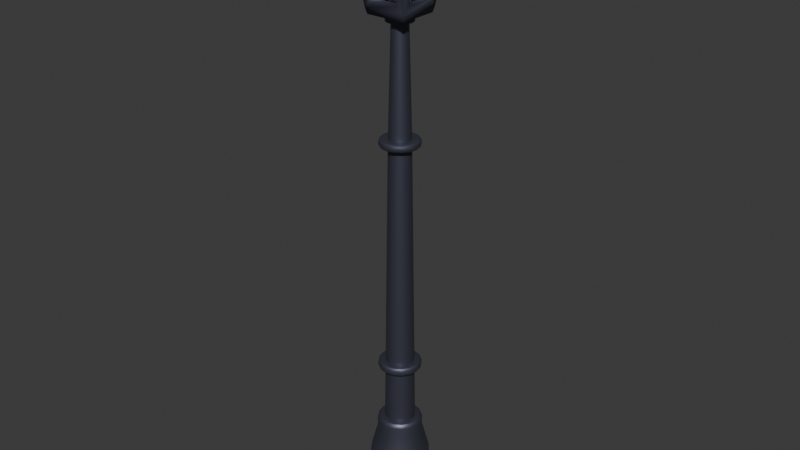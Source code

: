 # Source: StreetLampLowPolyBackup.blend  (saved by Blender 4.0.36; exported with 4.5.12 LTS)
import bpy
from mathutils import Matrix  # noqa: F401  (used for matrix-valued properties, if any)

bpy.ops.wm.read_factory_settings(use_empty=True)
scene = bpy.context.scene
scene.name = 'Scene'

# ---- collections
col_collection = bpy.data.collections.new('Collection'); scene.collection.children.link(col_collection)

# ---- materials (node trees are filled in below, after node groups)
mat_metal = bpy.data.materials.new('Metal')
mat_glass = bpy.data.materials.new('Glass')

# ---- node groups
ng_auto_smooth = bpy.data.node_groups.new('Auto Smooth', 'GeometryNodeTree')
_s = ng_auto_smooth.interface.new_socket(name='Geometry', in_out='OUTPUT', socket_type='NodeSocketGeometry')
_s = ng_auto_smooth.interface.new_socket(name='Geometry', in_out='INPUT', socket_type='NodeSocketGeometry')
_s = ng_auto_smooth.interface.new_socket(name='Angle', in_out='INPUT', socket_type='NodeSocketFloat')
_s.subtype = 'ANGLE'
_s.min_value = 0.0
_s.max_value = 3.142
ng_auto_smooth.is_modifier = True
_N = ng_auto_smooth.nodes; _L = ng_auto_smooth.links
n0 = _N.new('NodeGroupOutput'); n0.name = 'Group Output'; n0.location = (480, -100)
n1 = _N.new('NodeGroupInput'); n1.name = 'Group Input'; n1.location = (-420, -300)
n2 = _N.new('NodeGroupInput'); n2.name = 'Group Input.001'; n2.location = (-60, -100)
n3 = _N.new('GeometryNodeSetShadeSmooth'); n3.name = 'Set Shade Smooth'; n3.location = (120, -100)
n3.domain = 'EDGE'
n4 = _N.new('GeometryNodeSetShadeSmooth'); n4.name = 'Set Shade Smooth.001'; n4.location = (300, -100)
n5 = _N.new('GeometryNodeInputMeshEdgeAngle'); n5.name = 'Edge Angle'; n5.location = (-420, -220)
n6 = _N.new('GeometryNodeInputEdgeSmooth'); n6.name = 'Is Edge Smooth'; n6.location = (-60, -160)
n7 = _N.new('GeometryNodeInputShadeSmooth'); n7.name = 'Is Face Smooth'; n7.location = (-240, -340)
n8 = _N.new('FunctionNodeBooleanMath'); n8.name = 'Boolean Math'; n8.location = (-60, -220)
n9 = _N.new('FunctionNodeCompare'); n9.name = 'Compare'; n9.location = (-240, -180)
n9.operation = 'LESS_EQUAL'
_L.new(n5.outputs[0], n9.inputs[0])
_L.new(n4.outputs[0], n0.inputs[0])
_L.new(n1.outputs[1], n9.inputs[1])
_L.new(n9.outputs[0], n8.inputs[0])
_L.new(n7.outputs[0], n8.inputs[1])
_L.new(n2.outputs[0], n3.inputs[0])
_L.new(n6.outputs[0], n3.inputs[1])
_L.new(n3.outputs[0], n4.inputs[0])
_L.new(n8.outputs[0], n3.inputs[2])
n0.is_active_output = True

# ---- material node trees
mat_metal.use_nodes = True; mat_metal.node_tree.nodes.clear()
_N = mat_metal.node_tree.nodes; _L = mat_metal.node_tree.links
n0 = _N.new('ShaderNodeBsdfPrincipled'); n0.name = 'Principled BSDF'; n0.location = (10, 300)
n0.inputs[0].default_value = (0.1181, 0.1244, 0.1732, 0.0)
n0.inputs[1].default_value = 0.8
n0.inputs[3].default_value = 1.45
n1 = _N.new('ShaderNodeOutputMaterial'); n1.name = 'Material Output'; n1.location = (300, 300)
_L.new(n0.outputs[0], n1.inputs[0])
n1.is_active_output = True
mat_glass.use_nodes = True; mat_glass.node_tree.nodes.clear()
_N = mat_glass.node_tree.nodes; _L = mat_glass.node_tree.links
n0 = _N.new('ShaderNodeBsdfPrincipled'); n0.name = 'Principled BSDF'; n0.location = (10, 300)
n0.inputs[0].default_value = (1.0, 1.0, 1.0, 1.0)
n0.inputs[2].default_value = 0.0
n0.inputs[3].default_value = 1.49
n0.inputs[18].default_value = 1.0
n1 = _N.new('ShaderNodeOutputMaterial'); n1.name = 'Material Output'; n1.location = (300, 300)
_L.new(n0.outputs[0], n1.inputs[0])
n1.is_active_output = True

# ---- world
world_world = bpy.data.worlds.new('World'); scene.world = world_world
world_world.use_nodes = True; world_world.node_tree.nodes.clear()
_N = world_world.node_tree.nodes; _L = world_world.node_tree.links
n0 = _N.new('ShaderNodeOutputWorld'); n0.name = 'World Output'; n0.location = (300, 300)
n1 = _N.new('ShaderNodeBackground'); n1.name = 'Background'; n1.location = (10, 300)
n1.inputs[0].default_value = (0.05088, 0.05088, 0.05088, 1.0)
_L.new(n1.outputs[0], n0.inputs[0])
n0.is_active_output = True
world_world.color = (0.05088, 0.05088, 0.05088)
world_world.use_sun_shadow = False
world_world.sun_shadow_jitter_overblur = 0.0

# ---- meshes
me_cylinder = bpy.data.meshes.new('Cylinder')
me_cylinder.from_pydata([(1.103e-09, 1.074, -1.0), (0.0, 1.0, 1.0), (0.411, 0.9922, -1.0), (0.3827, 0.9239, 1.0), (0.7594, 0.7594, -1.0), (0.7071, 0.7071, 1.0), (0.9922, 0.411, -1.0), (0.9239, 0.3827, 1.0), (1.074, 8.27e-10, -1.0), (1.0, 0.0, 1.0), (0.9922, -0.411, -1.0), (0.9239, -0.3827, 1.0), (0.7594, -0.7594, -1.0), (0.7071, -0.7071, 1.0), (0.411, -0.9922, -1.0), (0.3827, -0.9239, 1.0), (1.103e-09, -1.074, -1.0), (0.0, -1.0, 1.0), (-0.411, -0.9922, -1.0), (-0.3827, -0.9239, 1.0), (-0.7594, -0.7594, -1.0), (-0.7071, -0.7071, 1.0), (-0.9922, -0.411, -1.0), (-0.9239, -0.3827, 1.0), (-1.074, 8.27e-10, -1.0), (-1.0, 0.0, 1.0), (-0.9922, 0.411, -1.0), (-0.9239, 0.3827, 1.0), (-0.7594, 0.7594, -1.0), (-0.7071, 0.7071, 1.0), (-0.411, 0.9922, -1.0), (-0.3827, 0.9239, 1.0), (0.3827, 0.9239, 1.0), (0.0, 1.0, 1.0), (0.7071, 0.7071, 1.0), (0.9239, 0.3827, 1.0), (1.0, 0.0, 1.0), (0.9239, -0.3827, 1.0), (0.7071, -0.7071, 1.0), (0.3827, -0.9239, 1.0), (0.0, -1.0, 1.0), (-0.3827, -0.9239, 1.0), (-0.7071, -0.7071, 1.0), (-0.9239, -0.3827, 1.0), (-1.0, 0.0, 1.0), (-0.9239, 0.3827, 1.0), (-0.7071, 0.7071, 1.0), (-0.3827, 0.9239, 1.0), (0.3827, 0.9239, 1.0), (0.0, 1.0, 1.0), (0.7071, 0.7071, 1.0), (0.9239, 0.3827, 1.0), (1.0, 0.0, 1.0), (0.9239, -0.3827, 1.0), (0.7071, -0.7071, 1.0), (0.3827, -0.9239, 1.0), (0.0, -1.0, 1.0), (-0.3827, -0.9239, 1.0), (-0.7071, -0.7071, 1.0), (-0.9239, -0.3827, 1.0), (-1.0, 0.0, 1.0), (-0.9239, 0.3827, 1.0), (-0.7071, 0.7071, 1.0), (-0.3827, 0.9239, 1.0), (0.3827, 0.9239, 1.0), (0.0, 1.0, 1.0), (0.7071, 0.7071, 1.0), (0.9239, 0.3827, 1.0), (1.0, 0.0, 1.0), (0.9239, -0.3827, 1.0), (0.7071, -0.7071, 1.0), (0.3827, -0.9239, 1.0), (0.0, -1.0, 1.0), (-0.3827, -0.9239, 1.0), (-0.7071, -0.7071, 1.0), (-0.9239, -0.3827, 1.0), (-1.0, 0.0, 1.0), (-0.9239, 0.3827, 1.0), (-0.7071, 0.7071, 1.0), (-0.3827, 0.9239, 1.0), (0.2901, 0.7003, 1.899), (-3.691e-08, 0.758, 1.899), (0.536, 0.536, 1.899), (0.7003, 0.2901, 1.899), (0.758, -2.705e-09, 1.899), (0.7003, -0.2901, 1.899), (0.536, -0.536, 1.899), (0.2901, -0.7003, 1.899), (-3.691e-08, -0.758, 1.899), (-0.2901, -0.7003, 1.899), (-0.536, -0.536, 1.899), (-0.7003, -0.2901, 1.899), (-0.758, -2.705e-09, 1.899), (-0.7003, 0.2901, 1.899), (-0.536, 0.536, 1.899), (-0.2901, 0.7003, 1.899), (0.1959, 0.473, 2.383), (-2.871e-08, 0.5119, 2.383), (0.362, 0.362, 2.383), (0.473, 0.1959, 2.383), (0.5119, -2.705e-09, 2.383), (0.473, -0.1959, 2.383), (0.362, -0.362, 2.383), (0.1959, -0.473, 2.383), (-2.871e-08, -0.5119, 2.383), (-0.1959, -0.473, 2.383), (-0.362, -0.362, 2.383), (-0.473, -0.1959, 2.383), (-0.5119, -2.705e-09, 2.383), (-0.473, 0.1959, 2.383), (-0.362, 0.362, 2.383), (-0.1959, 0.473, 2.383), (0.1035, 0.2498, 16.14), (1.854e-06, 0.2703, 16.14), (0.1912, 0.1912, 16.14), (0.2498, 0.1035, 16.14), (0.2703, -1.428e-09, 16.14), (0.2498, -0.1035, 16.14), (0.1912, -0.1912, 16.14), (0.1035, -0.2498, 16.14), (1.854e-06, -0.2703, 16.14), (-0.1035, -0.2498, 16.14), (-0.1912, -0.1912, 16.14), (-0.2498, -0.1035, 16.14), (-0.2703, -1.428e-09, 16.14), (-0.2498, 0.1035, 16.14), (-0.1912, 0.1912, 16.14), (-0.1035, 0.2498, 16.14), (0.1854, 0.4476, 4.312), (0.3426, 0.3426, 4.312), (-0.1854, -0.4476, 4.312), (-0.3426, -0.3426, 4.312), (0.4476, 0.1854, 4.312), (-0.4476, -0.1854, 4.312), (0.4844, -2.559e-09, 4.312), (-0.4844, -2.559e-09, 4.312), (0.4476, -0.1854, 4.312), (-0.4476, 0.1854, 4.312), (0.3426, -0.3426, 4.312), (-0.3426, 0.3426, 4.312), (0.1854, -0.4476, 4.312), (-0.1854, 0.4476, 4.312), (1.854e-07, -0.4844, 4.312), (1.854e-07, 0.4844, 4.312), (0.1837, 0.4435, 4.619), (-0.1837, -0.4435, 4.619), (2.194e-07, 0.4801, 4.619), (0.3395, 0.3395, 4.619), (-0.3395, -0.3395, 4.619), (0.4435, 0.1837, 4.619), (-0.4435, -0.1837, 4.619), (0.4801, -2.536e-09, 4.619), (-0.4801, -2.536e-09, 4.619), (0.4435, -0.1837, 4.619), (-0.4435, 0.1837, 4.619), (0.3395, -0.3395, 4.619), (-0.3395, 0.3395, 4.619), (0.1837, -0.4435, 4.619), (-0.1837, 0.4435, 4.619), (2.194e-07, -0.4801, 4.619), (0.3395, 0.3395, 4.619), (0.3426, 0.3426, 4.312), (-0.3395, -0.3395, 4.619), (-0.3426, -0.3426, 4.312), (0.4435, 0.1837, 4.619), (0.4476, 0.1854, 4.312), (-0.4435, -0.1837, 4.619), (-0.4476, -0.1854, 4.312), (0.4801, -2.536e-09, 4.619), (0.4844, -2.559e-09, 4.312), (-0.4801, -2.536e-09, 4.619), (-0.4844, -2.559e-09, 4.312), (0.4435, -0.1837, 4.619), (0.4476, -0.1854, 4.312), (-0.4435, 0.1837, 4.619), (-0.4476, 0.1854, 4.312), (0.3395, -0.3395, 4.619), (0.3426, -0.3426, 4.312), (-0.3395, 0.3395, 4.619), (-0.3426, 0.3426, 4.312), (0.1837, -0.4435, 4.619), (0.1854, -0.4476, 4.312), (-0.1837, 0.4435, 4.619), (-0.1854, 0.4476, 4.312), (2.194e-07, -0.4801, 4.619), (1.854e-07, -0.4844, 4.312), (-0.1854, -0.4476, 4.312), (1.854e-07, 0.4844, 4.312), (0.1854, 0.4476, 4.312), (0.1837, 0.4435, 4.619), (-0.1837, -0.4435, 4.619), (2.194e-07, 0.4801, 4.619), (0.3395, 0.3395, 4.619), (0.3426, 0.3426, 4.312), (-0.3395, -0.3395, 4.619), (-0.3426, -0.3426, 4.312), (0.4435, 0.1837, 4.619), (0.4476, 0.1854, 4.312), (-0.4435, -0.1837, 4.619), (-0.4476, -0.1854, 4.312), (0.4801, -2.536e-09, 4.619), (0.4844, -2.559e-09, 4.312), (-0.4801, -2.536e-09, 4.619), (-0.4844, -2.559e-09, 4.312), (0.4435, -0.1837, 4.619), (0.4476, -0.1854, 4.312), (-0.4435, 0.1837, 4.619), (-0.4476, 0.1854, 4.312), (0.3395, -0.3395, 4.619), (0.3426, -0.3426, 4.312), (-0.3395, 0.3395, 4.619), (-0.3426, 0.3426, 4.312), (0.1837, -0.4435, 4.619), (0.1854, -0.4476, 4.312), (-0.1837, 0.4435, 4.619), (-0.1854, 0.4476, 4.312), (2.194e-07, -0.4801, 4.619), (1.854e-07, -0.4844, 4.312), (-0.1854, -0.4476, 4.312), (1.854e-07, 0.4844, 4.312), (0.1854, 0.4476, 4.312), (0.1837, 0.4435, 4.619), (-0.1837, -0.4435, 4.619), (2.194e-07, 0.4801, 4.619), (0.3395, 0.3395, 4.619), (0.3426, 0.3426, 4.312), (-0.3395, -0.3395, 4.619), (-0.3426, -0.3426, 4.312), (0.4435, 0.1837, 4.619), (0.4476, 0.1854, 4.312), (-0.4435, -0.1837, 4.619), (-0.4476, -0.1854, 4.312), (0.4801, -2.536e-09, 4.619), (0.4844, -2.559e-09, 4.312), (-0.4801, -2.536e-09, 4.619), (-0.4844, -2.559e-09, 4.312), (0.4435, -0.1837, 4.619), (0.4476, -0.1854, 4.312), (-0.4435, 0.1837, 4.619), (-0.4476, 0.1854, 4.312), (0.3395, -0.3395, 4.619), (0.3426, -0.3426, 4.312), (-0.3395, 0.3395, 4.619), (-0.3426, 0.3426, 4.312), (0.1837, -0.4435, 4.619), (0.1854, -0.4476, 4.312), (-0.1837, 0.4435, 4.619), (-0.1854, 0.4476, 4.312), (2.194e-07, -0.4801, 4.619), (1.854e-07, -0.4844, 4.312), (-0.1854, -0.4476, 4.312), (1.854e-07, 0.4844, 4.312), (0.1854, 0.4476, 4.312), (0.1837, 0.4435, 4.619), (-0.1837, -0.4435, 4.619), (2.194e-07, 0.4801, 4.619), (0.5119, 0.5119, 4.5), (0.4227, 0.4227, 4.62), (0.4995, 0.4995, 4.561), (0.4668, 0.4668, 4.605), (0.4258, 0.4258, 4.314), (0.5125, 0.5125, 4.438), (0.4696, 0.4696, 4.331), (0.5013, 0.5013, 4.376), (-0.5119, -0.5119, 4.5), (-0.4227, -0.4227, 4.62), (-0.4995, -0.4995, 4.561), (-0.4668, -0.4668, 4.605), (-0.4258, -0.4258, 4.314), (-0.5125, -0.5125, 4.438), (-0.4696, -0.4696, 4.331), (-0.5013, -0.5013, 4.376), (0.6688, 0.277, 4.5), (0.5523, 0.2288, 4.62), (0.6526, 0.2703, 4.561), (0.6099, 0.2526, 4.605), (0.5563, 0.2304, 4.314), (0.6696, 0.2774, 4.438), (0.6135, 0.2541, 4.331), (0.655, 0.2713, 4.376), (-0.6688, -0.277, 4.5), (-0.5523, -0.2288, 4.62), (-0.6526, -0.2703, 4.561), (-0.6099, -0.2526, 4.605), (-0.5563, -0.2304, 4.314), (-0.6696, -0.2774, 4.438), (-0.6135, -0.2541, 4.331), (-0.655, -0.2713, 4.376), (0.7239, -4.234e-08, 4.5), (0.5978, -2.185e-08, 4.62), (0.7063, -4.005e-08, 4.561), (0.6602, -3.236e-08, 4.605), (0.6021, -2.195e-08, 4.314), (0.7248, -4.237e-08, 4.438), (0.6641, -3.26e-08, 4.331), (0.709, -3.981e-08, 4.376), (-0.7239, 2.134e-08, 4.5), (-0.5978, 9.964e-09, 4.62), (-0.7063, 2.049e-08, 4.561), (-0.6602, 1.607e-08, 4.605), (-0.6021, 7.704e-09, 4.314), (-0.7248, 2.039e-08, 4.438), (-0.6641, 1.35e-08, 4.331), (-0.709, 1.816e-08, 4.376), (0.6688, -0.277, 4.5), (0.5523, -0.2288, 4.62), (0.6526, -0.2703, 4.561), (0.6099, -0.2526, 4.605), (0.5563, -0.2304, 4.314), (0.6696, -0.2774, 4.438), (0.6135, -0.2541, 4.331), (0.655, -0.2713, 4.376), (-0.6688, 0.277, 4.5), (-0.5523, 0.2288, 4.62), (-0.6526, 0.2703, 4.561), (-0.6099, 0.2526, 4.605), (-0.5563, 0.2304, 4.314), (-0.6696, 0.2774, 4.438), (-0.6135, 0.2541, 4.331), (-0.655, 0.2713, 4.376), (0.5119, -0.5119, 4.5), (0.4227, -0.4227, 4.62), (0.4995, -0.4995, 4.561), (0.4668, -0.4668, 4.605), (0.4258, -0.4258, 4.314), (0.5125, -0.5125, 4.438), (0.4696, -0.4696, 4.331), (0.5013, -0.5013, 4.376), (-0.5119, 0.5119, 4.5), (-0.4227, 0.4227, 4.62), (-0.4995, 0.4995, 4.561), (-0.4668, 0.4668, 4.605), (-0.4258, 0.4258, 4.314), (-0.5125, 0.5125, 4.438), (-0.4696, 0.4696, 4.331), (-0.5013, 0.5013, 4.376), (0.277, -0.6688, 4.5), (0.2288, -0.5523, 4.62), (0.2703, -0.6526, 4.561), (0.2526, -0.6099, 4.605), (0.2304, -0.5563, 4.314), (0.2774, -0.6696, 4.438), (0.2541, -0.6135, 4.331), (0.2713, -0.655, 4.376), (-0.277, 0.6688, 4.5), (-0.2288, 0.5523, 4.62), (-0.2703, 0.6526, 4.561), (-0.2526, 0.6099, 4.605), (-0.2304, 0.5563, 4.314), (-0.2774, 0.6696, 4.438), (-0.2541, 0.6135, 4.331), (-0.2713, 0.655, 4.376), (2.054e-07, -0.7239, 4.5), (2.206e-07, -0.5978, 4.62), (2.135e-07, -0.7063, 4.561), (2.191e-07, -0.6602, 4.605), (1.831e-07, -0.6021, 4.314), (1.97e-07, -0.7248, 4.438), (1.839e-07, -0.6641, 4.331), (1.891e-07, -0.709, 4.376), (-0.2774, -0.6696, 4.438), (-0.2304, -0.5563, 4.314), (-0.2713, -0.655, 4.376), (-0.2541, -0.6135, 4.331), (1.97e-07, 0.7248, 4.438), (1.831e-07, 0.6021, 4.314), (1.891e-07, 0.709, 4.376), (1.839e-07, 0.6641, 4.331), (0.2774, 0.6696, 4.438), (0.2304, 0.5563, 4.314), (0.2713, 0.655, 4.376), (0.2541, 0.6135, 4.331), (0.2288, 0.5523, 4.62), (0.277, 0.6688, 4.5), (0.2526, 0.6099, 4.605), (0.2703, 0.6526, 4.561), (-0.2288, -0.5523, 4.62), (-0.277, -0.6688, 4.5), (-0.2526, -0.6099, 4.605), (-0.2703, -0.6526, 4.561), (2.206e-07, 0.5978, 4.62), (2.054e-07, 0.7239, 4.5), (2.191e-07, 0.6602, 4.605), (2.135e-07, 0.7063, 4.561), (0.142, 0.3429, 12.27), (-0.142, -0.3429, 12.27), (1.068e-06, 0.3711, 12.27), (0.2624, 0.2624, 12.27), (-0.2624, -0.2624, 12.27), (0.3429, 0.142, 12.27), (-0.3429, -0.142, 12.27), (0.3711, -1.961e-09, 12.27), (-0.3711, -1.961e-09, 12.27), (0.3429, -0.142, 12.27), (-0.3429, 0.142, 12.27), (0.2624, -0.2624, 12.27), (-0.2624, 0.2624, 12.27), (0.142, -0.3429, 12.27), (-0.142, 0.3429, 12.27), (1.068e-06, -0.3711, 12.27), (0.1407, 0.3397, 12.51), (-0.1407, -0.3397, 12.51), (1.096e-06, 0.3676, 12.51), (0.26, 0.26, 12.51), (-0.26, -0.26, 12.51), (0.3397, 0.1407, 12.51), (-0.3397, -0.1407, 12.51), (0.3676, -1.942e-09, 12.51), (-0.3676, -1.942e-09, 12.51), (0.3397, -0.1407, 12.51), (-0.3397, 0.1407, 12.51), (0.26, -0.26, 12.51), (-0.26, 0.26, 12.51), (0.1407, -0.3397, 12.51), (-0.1407, 0.3397, 12.51), (1.096e-06, -0.3676, 12.51), (0.26, 0.26, 12.51), (0.2624, 0.2624, 12.27), (-0.26, -0.26, 12.51), (-0.2624, -0.2624, 12.27), (0.3397, 0.1407, 12.51), (0.3429, 0.142, 12.27), (-0.3397, -0.1407, 12.51), (-0.3429, -0.142, 12.27), (0.3676, -1.942e-09, 12.51), (0.3711, -1.961e-09, 12.27), (-0.3676, -1.942e-09, 12.51), (-0.3711, -1.961e-09, 12.27), (0.3397, -0.1407, 12.51), (0.3429, -0.142, 12.27), (-0.3397, 0.1407, 12.51), (-0.3429, 0.142, 12.27), (0.26, -0.26, 12.51), (0.2624, -0.2624, 12.27), (-0.26, 0.26, 12.51), (-0.2624, 0.2624, 12.27), (0.1407, -0.3397, 12.51), (0.142, -0.3429, 12.27), (-0.1407, 0.3397, 12.51), (-0.142, 0.3429, 12.27), (1.096e-06, -0.3676, 12.51), (1.068e-06, -0.3711, 12.27), (-0.142, -0.3429, 12.27), (1.068e-06, 0.3711, 12.27), (0.142, 0.3429, 12.27), (0.1407, 0.3397, 12.51), (-0.1407, -0.3397, 12.51), (1.096e-06, 0.3676, 12.51), (0.4683, 0.4683, 12.43), (0.4031, 0.4031, 12.52), (0.4592, 0.4592, 12.47), (0.4354, 0.4354, 12.5), (0.4056, 0.4056, 12.27), (0.469, 0.469, 12.36), (0.4376, 0.4376, 12.28), (0.4608, 0.4608, 12.32), (-0.4683, -0.4683, 12.43), (-0.4031, -0.4031, 12.52), (-0.4592, -0.4592, 12.47), (-0.4354, -0.4354, 12.5), (-0.4056, -0.4056, 12.27), (-0.469, -0.469, 12.36), (-0.4376, -0.4376, 12.28), (-0.4608, -0.4608, 12.32), (0.6118, 0.2534, 12.43), (0.5267, 0.2181, 12.52), (0.6, 0.2485, 12.47), (0.5688, 0.2356, 12.5), (0.5299, 0.2195, 12.27), (0.6127, 0.2538, 12.36), (0.5717, 0.2368, 12.28), (0.6021, 0.2494, 12.32), (-0.6118, -0.2534, 12.43), (-0.5267, -0.2181, 12.52), (-0.6, -0.2485, 12.47), (-0.5688, -0.2356, 12.5), (-0.5299, -0.2195, 12.27), (-0.6127, -0.2538, 12.36), (-0.5717, -0.2368, 12.28), (-0.6021, -0.2494, 12.32), (0.6623, -1.51e-08, 12.43), (0.57, -1.171e-08, 12.52), (0.6494, -1.49e-08, 12.47), (0.6157, -1.362e-08, 12.5), (0.5735, -9.806e-09, 12.27), (0.6632, -1.434e-08, 12.36), (0.6188, -1.176e-08, 12.28), (0.6517, -1.339e-08, 12.32), (-0.6623, 3.209e-08, 12.43), (-0.57, 2.151e-08, 12.52), (-0.6494, 3.05e-08, 12.47), (-0.6157, 2.666e-08, 12.5), (-0.5735, 2.158e-08, 12.27), (-0.6632, 3.211e-08, 12.36), (-0.6188, 2.689e-08, 12.28), (-0.6517, 3.073e-08, 12.32), (0.6118, -0.2534, 12.43), (0.5267, -0.2181, 12.52), (0.6, -0.2485, 12.47), (0.5688, -0.2356, 12.5), (0.5299, -0.2195, 12.27), (0.6127, -0.2538, 12.36), (0.5717, -0.2368, 12.28), (0.6021, -0.2494, 12.32), (-0.6118, 0.2534, 12.43), (-0.5267, 0.2181, 12.52), (-0.6, 0.2485, 12.47), (-0.5688, 0.2356, 12.5), (-0.5299, 0.2195, 12.27), (-0.6127, 0.2538, 12.36), (-0.5717, 0.2368, 12.28), (-0.6021, 0.2494, 12.32), (0.4683, -0.4683, 12.43), (0.4031, -0.4031, 12.52), (0.4592, -0.4592, 12.47), (0.4354, -0.4354, 12.5), (0.4056, -0.4056, 12.27), (0.469, -0.469, 12.36), (0.4376, -0.4376, 12.28), (0.4608, -0.4608, 12.32), (-0.4683, 0.4683, 12.43), (-0.4031, 0.4031, 12.52), (-0.4592, 0.4592, 12.47), (-0.4354, 0.4354, 12.5), (-0.4056, 0.4056, 12.27), (-0.469, 0.469, 12.36), (-0.4376, 0.4376, 12.28), (-0.4608, 0.4608, 12.32), (0.2534, -0.6118, 12.43), (0.2181, -0.5267, 12.52), (0.2485, -0.6, 12.47), (0.2356, -0.5688, 12.5), (0.2195, -0.5299, 12.27), (0.2538, -0.6127, 12.36), (0.2368, -0.5717, 12.28), (0.2494, -0.6021, 12.32), (-0.2534, 0.6118, 12.43), (-0.2181, 0.5267, 12.52), (-0.2485, 0.6, 12.47), (-0.2356, 0.5688, 12.5), (-0.2195, 0.5299, 12.27), (-0.2538, 0.6127, 12.36), (-0.2368, 0.5717, 12.28), (-0.2494, 0.6021, 12.32), (1.087e-06, -0.6623, 12.43), (1.099e-06, -0.57, 12.52), (1.094e-06, -0.6494, 12.47), (1.098e-06, -0.6157, 12.5), (1.064e-06, -0.5735, 12.27), (1.077e-06, -0.6632, 12.36), (1.065e-06, -0.6188, 12.28), (1.07e-06, -0.6517, 12.32), (-0.2538, -0.6127, 12.36), (-0.2195, -0.5299, 12.27), (-0.2494, -0.6021, 12.32), (-0.2368, -0.5717, 12.28), (1.077e-06, 0.6632, 12.36), (1.064e-06, 0.5735, 12.27), (1.07e-06, 0.6517, 12.32), (1.065e-06, 0.6188, 12.28), (0.2538, 0.6127, 12.36), (0.2195, 0.5299, 12.27), (0.2494, 0.6021, 12.32), (0.2368, 0.5717, 12.28), (0.2181, 0.5267, 12.52), (0.2534, 0.6118, 12.43), (0.2356, 0.5688, 12.5), (0.2485, 0.6, 12.47), (-0.2181, -0.5267, 12.52), (-0.2534, -0.6118, 12.43), (-0.2356, -0.5688, 12.5), (-0.2485, -0.6, 12.47), (1.099e-06, 0.57, 12.52), (1.087e-06, 0.6623, 12.43), (1.098e-06, 0.6157, 12.5), (1.094e-06, 0.6494, 12.47), (0.1685, 0.4067, 16.14), (1.856e-06, 0.4402, 16.14), (0.3113, 0.3113, 16.14), (0.4067, 0.1685, 16.14), (0.4402, -2.911e-09, 16.14), (0.4067, -0.1685, 16.14), (0.3113, -0.3113, 16.14), (0.1685, -0.4067, 16.14), (1.856e-06, -0.4402, 16.14), (-0.1685, -0.4067, 16.14), (-0.3113, -0.3113, 16.14), (-0.4067, -0.1685, 16.14), (-0.4402, -2.911e-09, 16.14), (-0.4067, 0.1685, 16.14), (-0.3113, 0.3113, 16.14), (-0.1685, 0.4067, 16.14), (0.1685, 0.4067, 16.35), (1.94e-06, 0.4402, 16.35), (0.3113, 0.3113, 16.35), (0.4067, 0.1685, 16.35), (0.4402, -2.911e-09, 16.35), (0.4067, -0.1685, 16.35), (0.3113, -0.3113, 16.35), (0.1685, -0.4067, 16.35), (1.94e-06, -0.4402, 16.35), (-0.1685, -0.4067, 16.35), (-0.3113, -0.3113, 16.35), (-0.4067, -0.1685, 16.35), (-0.4402, -2.911e-09, 16.35), (-0.4067, 0.1685, 16.35), (-0.3113, 0.3113, 16.35), (-0.1685, 0.4067, 16.35), (0.2276, 0.5494, 2.383), (0.2901, 0.7003, 2.223), (0.2588, 0.6249, 2.362), (0.2817, 0.6801, 2.303), (-3.142e-08, 0.758, 2.223), (-2.871e-08, 0.5947, 2.383), (-3.004e-08, 0.7361, 2.303), (-2.91e-08, 0.6763, 2.362), (0.4205, 0.4205, 2.383), (0.536, 0.536, 2.223), (0.4782, 0.4782, 2.362), (0.5205, 0.5205, 2.303), (0.5494, 0.2276, 2.383), (0.7003, 0.2901, 2.223), (0.6249, 0.2588, 2.362), (0.6801, 0.2817, 2.303), (0.5947, -2.705e-09, 2.383), (0.758, -2.705e-09, 2.223), (0.6763, -2.794e-09, 2.362), (0.7361, -2.794e-09, 2.303), (0.5494, -0.2276, 2.383), (0.7003, -0.2901, 2.223), (0.6249, -0.2588, 2.362), (0.6801, -0.2817, 2.303), (0.4205, -0.4205, 2.383), (0.536, -0.536, 2.223), (0.4782, -0.4782, 2.362), (0.5205, -0.5205, 2.303), (0.2276, -0.5494, 2.383), (0.2901, -0.7003, 2.223), (0.2588, -0.6249, 2.362), (0.2817, -0.6801, 2.303), (-2.871e-08, -0.5947, 2.383), (-3.142e-08, -0.758, 2.223), (-2.91e-08, -0.6763, 2.362), (-3.004e-08, -0.7361, 2.303), (-0.2276, -0.5494, 2.383), (-0.2901, -0.7003, 2.223), (-0.2588, -0.6249, 2.362), (-0.2817, -0.6801, 2.303), (-0.4205, -0.4205, 2.383), (-0.536, -0.536, 2.223), (-0.4782, -0.4782, 2.362), (-0.5205, -0.5205, 2.303), (-0.5494, -0.2276, 2.383), (-0.7003, -0.2901, 2.223), (-0.6249, -0.2588, 2.362), (-0.6801, -0.2817, 2.303), (-0.5947, -2.705e-09, 2.383), (-0.758, -2.705e-09, 2.223), (-0.6763, -2.794e-09, 2.362), (-0.7361, -2.794e-09, 2.303), (-0.5494, 0.2276, 2.383), (-0.7003, 0.2901, 2.223), (-0.6249, 0.2588, 2.362), (-0.6801, 0.2817, 2.303), (-0.4205, 0.4205, 2.383), (-0.536, 0.536, 2.223), (-0.4782, 0.4782, 2.362), (-0.5205, 0.5205, 2.303), (-0.2276, 0.5494, 2.383), (-0.2901, 0.7003, 2.223), (-0.2588, 0.6249, 2.362), (-0.2817, 0.6801, 2.303)], [], [(0, 1, 3, 2), (2, 3, 5, 4), (4, 5, 7, 6), (6, 7, 9, 8), (8, 9, 11, 10), (10, 11, 13, 12), (12, 13, 15, 14), (14, 15, 17, 16), (16, 17, 19, 18), (18, 19, 21, 20), (20, 21, 23, 22), (22, 23, 25, 24), (24, 25, 27, 26), (26, 27, 29, 28), (9, 7, 35, 36), (28, 29, 31, 30), (30, 31, 1, 0), (0, 2, 4, 6, 8, 10, 12, 14, 16, 18, 20, 22, 24, 26, 28, 30), (40, 39, 55, 56), (19, 17, 40, 41), (29, 27, 45, 46), (5, 3, 32, 34), (15, 13, 38, 39), (25, 23, 43, 44), (11, 9, 36, 37), (21, 19, 41, 42), (31, 29, 46, 47), (7, 5, 34, 35), (17, 15, 39, 40), (3, 1, 33, 32), (27, 25, 44, 45), (13, 11, 37, 38), (23, 21, 42, 43), (1, 31, 47, 33), (61, 60, 76, 77), (32, 33, 49, 48), (33, 47, 63, 49), (41, 40, 56, 57), (34, 32, 48, 50), (42, 41, 57, 58), (35, 34, 50, 51), (43, 42, 58, 59), (36, 35, 51, 52), (44, 43, 59, 60), (37, 36, 52, 53), (45, 44, 60, 61), (38, 37, 53, 54), (46, 45, 61, 62), (39, 38, 54, 55), (47, 46, 62, 63), (67, 66, 82, 83), (54, 53, 69, 70), (62, 61, 77, 78), (55, 54, 70, 71), (63, 62, 78, 79), (56, 55, 71, 72), (48, 49, 65, 64), (49, 63, 79, 65), (57, 56, 72, 73), (50, 48, 64, 66), (58, 57, 73, 74), (51, 50, 66, 67), (59, 58, 74, 75), (52, 51, 67, 68), (60, 59, 75, 76), (53, 52, 68, 69), (104, 105, 644, 640), (75, 74, 90, 91), (68, 67, 83, 84), (76, 75, 91, 92), (69, 68, 84, 85), (77, 76, 92, 93), (70, 69, 85, 86), (78, 77, 93, 94), (71, 70, 86, 87), (79, 78, 94, 95), (72, 71, 87, 88), (64, 65, 81, 80), (65, 79, 95, 81), (73, 72, 88, 89), (66, 64, 80, 82), (74, 73, 89, 90), (403, 400, 112, 114), (96, 98, 616, 608), (98, 99, 620, 616), (105, 106, 648, 644), (80, 81, 612, 609), (106, 107, 652, 648), (99, 100, 624, 620), (107, 108, 656, 652), (100, 101, 628, 624), (108, 109, 660, 656), (101, 102, 632, 628), (109, 110, 664, 660), (102, 103, 636, 632), (110, 111, 668, 664), (103, 104, 640, 636), (82, 80, 609, 617), (111, 97, 613, 668), (83, 82, 617, 621), (84, 83, 621, 625), (85, 84, 625, 629), (86, 85, 629, 633), (87, 86, 633, 637), (88, 87, 637, 641), (89, 88, 641, 645), (90, 89, 645, 649), (91, 90, 649, 653), (92, 91, 653, 657), (93, 92, 657, 661), (94, 93, 661, 665), (95, 94, 665, 669), (81, 95, 669, 612), (112, 113, 577, 576), (404, 401, 121, 122), (405, 403, 114, 115), (406, 404, 122, 123), (407, 405, 115, 116), (408, 406, 123, 124), (409, 407, 116, 117), (410, 408, 124, 125), (411, 409, 117, 118), (412, 410, 125, 126), (413, 411, 118, 119), (414, 412, 126, 127), (415, 413, 119, 120), (400, 402, 113, 112), (402, 414, 127, 113), (401, 415, 120, 121), (105, 104, 142, 130), (97, 111, 141, 143), (96, 97, 143, 128), (104, 103, 140, 142), (111, 110, 139, 141), (103, 102, 138, 140), (110, 109, 137, 139), (102, 101, 136, 138), (109, 108, 135, 137), (101, 100, 134, 136), (108, 107, 133, 135), (100, 99, 132, 134), (107, 106, 131, 133), (99, 98, 129, 132), (106, 105, 130, 131), (98, 96, 128, 129), (129, 128, 188, 161), (143, 141, 183, 187), (151, 153, 172, 168), (131, 130, 186, 163), (130, 142, 185, 186), (152, 154, 174, 170), (132, 129, 161, 165), (153, 155, 176, 172), (133, 131, 163, 167), (154, 156, 178, 174), (134, 132, 165, 169), (155, 157, 180, 176), (135, 133, 167, 171), (156, 158, 182, 178), (136, 134, 169, 173), (157, 159, 184, 180), (177, 173, 205, 209), (182, 191, 223, 214), (190, 162, 194, 222), (179, 175, 207, 211), (184, 190, 222, 216), (160, 164, 196, 192), (181, 177, 209, 213), (162, 166, 198, 194), (183, 179, 211, 215), (164, 168, 200, 196), (185, 181, 213, 217), (166, 170, 202, 198), (188, 187, 219, 220), (161, 188, 220, 193), (168, 172, 204, 200), (187, 183, 215, 219), (150, 152, 170, 166), (128, 143, 187, 188), (149, 151, 168, 164), (142, 140, 181, 185), (148, 150, 166, 162), (141, 139, 179, 183), (147, 149, 164, 160), (140, 138, 177, 181), (159, 145, 190, 184), (145, 148, 162, 190), (139, 137, 175, 179), (158, 146, 191, 182), (144, 147, 160, 189), (138, 136, 173, 177), (146, 144, 189, 191), (137, 135, 171, 175), (203, 199, 231, 235), (210, 214, 246, 242), (205, 201, 233, 237), (212, 216, 248, 244), (207, 203, 235, 239), (223, 221, 253, 255), (221, 192, 224, 253), (209, 205, 237, 241), (214, 223, 255, 246), (222, 194, 226, 254), (211, 207, 239, 243), (216, 222, 254, 248), (192, 196, 228, 224), (213, 209, 241, 245), (194, 198, 230, 226), (215, 211, 243, 247), (189, 160, 192, 221), (191, 189, 221, 223), (175, 171, 203, 207), (180, 184, 216, 212), (173, 169, 201, 205), (178, 182, 214, 210), (171, 167, 199, 203), (176, 180, 212, 208), (169, 165, 197, 201), (174, 178, 210, 206), (167, 163, 195, 199), (172, 176, 208, 204), (165, 161, 193, 197), (186, 185, 217, 218), (170, 174, 206, 202), (163, 186, 218, 195), (239, 235, 300, 316), (252, 251, 365, 369), (225, 252, 369, 260), (241, 237, 308, 324), (227, 250, 361, 268), (333, 317, 312, 328), (301, 285, 280, 296), (341, 325, 320, 336), (309, 293, 288, 304), (349, 333, 328, 344), (317, 301, 296, 312), (357, 341, 336, 352), (325, 309, 304, 320), (229, 225, 260, 276), (238, 242, 329, 313), (208, 212, 244, 240), (201, 197, 229, 233), (206, 210, 242, 238), (199, 195, 227, 231), (204, 208, 240, 236), (197, 193, 225, 229), (218, 217, 249, 250), (202, 206, 238, 234), (195, 218, 250, 227), (219, 215, 247, 251), (200, 204, 236, 232), (193, 220, 252, 225), (220, 219, 251, 252), (198, 202, 234, 230), (217, 213, 245, 249), (196, 200, 232, 228), (250, 249, 356, 361), (251, 247, 348, 365), (255, 253, 372, 380), (249, 245, 340, 356), (247, 243, 332, 348), (245, 241, 324, 340), (243, 239, 316, 332), (236, 240, 321, 305), (234, 238, 313, 297), (232, 236, 305, 289), (230, 234, 297, 281), (228, 232, 289, 273), (254, 226, 265, 376), (253, 224, 257, 372), (285, 269, 264, 280), (277, 261, 256, 272), (293, 277, 272, 288), (248, 254, 376, 353), (237, 233, 292, 308), (269, 360, 377, 264), (368, 364, 381, 373), (235, 231, 284, 300), (246, 255, 380, 345), (233, 229, 276, 292), (244, 248, 353, 337), (231, 227, 268, 284), (242, 246, 345, 329), (261, 368, 373, 256), (360, 357, 352, 377), (240, 244, 337, 321), (226, 230, 281, 265), (364, 349, 344, 381), (357, 360, 362, 359), (359, 362, 363, 358), (358, 363, 361, 356), (349, 364, 366, 351), (351, 366, 367, 350), (350, 367, 365, 348), (364, 368, 370, 366), (366, 370, 371, 367), (367, 371, 369, 365), (341, 357, 359, 343), (343, 359, 358, 342), (342, 358, 356, 340), (333, 349, 351, 335), (335, 351, 350, 334), (334, 350, 348, 332), (325, 341, 343, 327), (327, 343, 342, 326), (326, 342, 340, 324), (317, 333, 335, 319), (319, 335, 334, 318), (318, 334, 332, 316), (309, 325, 327, 311), (311, 327, 326, 310), (310, 326, 324, 308), (301, 317, 319, 303), (303, 319, 318, 302), (302, 318, 316, 300), (293, 309, 311, 295), (295, 311, 310, 294), (294, 310, 308, 292), (285, 301, 303, 287), (287, 303, 302, 286), (286, 302, 300, 284), (277, 293, 295, 279), (279, 295, 294, 278), (278, 294, 292, 276), (269, 285, 287, 271), (271, 287, 286, 270), (270, 286, 284, 268), (261, 277, 279, 263), (263, 279, 278, 262), (262, 278, 276, 260), (360, 269, 271, 362), (362, 271, 270, 363), (363, 270, 268, 361), (368, 261, 263, 370), (370, 263, 262, 371), (371, 262, 260, 369), (353, 376, 378, 355), (355, 378, 379, 354), (354, 379, 377, 352), (345, 380, 382, 347), (347, 382, 383, 346), (346, 383, 381, 344), (380, 372, 374, 382), (382, 374, 375, 383), (383, 375, 373, 381), (337, 353, 355, 339), (339, 355, 354, 338), (338, 354, 352, 336), (329, 345, 347, 331), (331, 347, 346, 330), (330, 346, 344, 328), (321, 337, 339, 323), (323, 339, 338, 322), (322, 338, 336, 320), (313, 329, 331, 315), (315, 331, 330, 314), (314, 330, 328, 312), (305, 321, 323, 307), (307, 323, 322, 306), (306, 322, 320, 304), (297, 313, 315, 299), (299, 315, 314, 298), (298, 314, 312, 296), (289, 305, 307, 291), (291, 307, 306, 290), (290, 306, 304, 288), (281, 297, 299, 283), (283, 299, 298, 282), (282, 298, 296, 280), (273, 289, 291, 275), (275, 291, 290, 274), (274, 290, 288, 272), (265, 281, 283, 267), (267, 283, 282, 266), (266, 282, 280, 264), (257, 273, 275, 259), (259, 275, 274, 258), (258, 274, 272, 256), (376, 265, 267, 378), (378, 267, 266, 379), (379, 266, 264, 377), (372, 257, 259, 374), (374, 259, 258, 375), (375, 258, 256, 373), (224, 228, 273, 257), (145, 159, 399, 385), (146, 158, 398, 386), (144, 146, 386, 384), (159, 157, 397, 399), (158, 156, 396, 398), (157, 155, 395, 397), (156, 154, 394, 396), (155, 153, 393, 395), (154, 152, 392, 394), (153, 151, 391, 393), (152, 150, 390, 392), (151, 149, 389, 391), (150, 148, 388, 390), (149, 147, 387, 389), (148, 145, 385, 388), (147, 144, 384, 387), (396, 394, 431, 435), (401, 404, 418, 446), (415, 401, 446, 440), (397, 395, 433, 437), (403, 405, 420, 416), (398, 396, 435, 439), (404, 406, 422, 418), (399, 397, 437, 441), (405, 407, 424, 420), (384, 386, 443, 444), (406, 408, 426, 422), (387, 384, 444, 417), (386, 398, 439, 443), (407, 409, 428, 424), (388, 385, 442, 419), (385, 399, 441, 442), (433, 429, 500, 516), (419, 442, 553, 460), (435, 431, 508, 524), (493, 477, 472, 488), (437, 433, 516, 532), (501, 485, 480, 496), (541, 525, 520, 536), (509, 493, 488, 504), (549, 533, 528, 544), (517, 501, 496, 512), (421, 417, 452, 468), (525, 509, 504, 520), (556, 541, 536, 573), (423, 419, 460, 476), (533, 517, 512, 528), (414, 402, 447, 438), (400, 403, 416, 445), (395, 393, 429, 433), (402, 400, 445, 447), (394, 392, 427, 431), (413, 415, 440, 436), (393, 391, 425, 429), (412, 414, 438, 434), (392, 390, 423, 427), (411, 413, 436, 432), (391, 389, 421, 425), (410, 412, 434, 430), (390, 388, 419, 423), (409, 411, 432, 428), (389, 387, 417, 421), (408, 410, 430, 426), (442, 441, 548, 553), (443, 439, 540, 557), (447, 445, 564, 572), (441, 437, 532, 548), (439, 435, 524, 540), (432, 436, 529, 513), (430, 434, 521, 505), (428, 432, 513, 497), (426, 430, 505, 489), (424, 428, 497, 481), (422, 426, 489, 473), (420, 424, 481, 465), (446, 418, 457, 568), (445, 416, 449, 564), (477, 461, 456, 472), (469, 453, 448, 464), (417, 444, 561, 452), (444, 443, 557, 561), (431, 427, 492, 508), (485, 469, 464, 480), (440, 446, 568, 545), (429, 425, 484, 500), (418, 422, 473, 457), (560, 556, 573, 565), (427, 423, 476, 492), (438, 447, 572, 537), (425, 421, 468, 484), (436, 440, 545, 529), (461, 552, 569, 456), (434, 438, 537, 521), (453, 560, 565, 448), (552, 549, 544, 569), (549, 552, 554, 551), (551, 554, 555, 550), (550, 555, 553, 548), (541, 556, 558, 543), (543, 558, 559, 542), (542, 559, 557, 540), (556, 560, 562, 558), (558, 562, 563, 559), (559, 563, 561, 557), (533, 549, 551, 535), (535, 551, 550, 534), (534, 550, 548, 532), (525, 541, 543, 527), (527, 543, 542, 526), (526, 542, 540, 524), (517, 533, 535, 519), (519, 535, 534, 518), (518, 534, 532, 516), (509, 525, 527, 511), (511, 527, 526, 510), (510, 526, 524, 508), (501, 517, 519, 503), (503, 519, 518, 502), (502, 518, 516, 500), (493, 509, 511, 495), (495, 511, 510, 494), (494, 510, 508, 492), (485, 501, 503, 487), (487, 503, 502, 486), (486, 502, 500, 484), (477, 493, 495, 479), (479, 495, 494, 478), (478, 494, 492, 476), (469, 485, 487, 471), (471, 487, 486, 470), (470, 486, 484, 468), (461, 477, 479, 463), (463, 479, 478, 462), (462, 478, 476, 460), (453, 469, 471, 455), (455, 471, 470, 454), (454, 470, 468, 452), (552, 461, 463, 554), (554, 463, 462, 555), (555, 462, 460, 553), (560, 453, 455, 562), (562, 455, 454, 563), (563, 454, 452, 561), (545, 568, 570, 547), (547, 570, 571, 546), (546, 571, 569, 544), (537, 572, 574, 539), (539, 574, 575, 538), (538, 575, 573, 536), (572, 564, 566, 574), (574, 566, 567, 575), (575, 567, 565, 573), (529, 545, 547, 531), (531, 547, 546, 530), (530, 546, 544, 528), (521, 537, 539, 523), (523, 539, 538, 522), (522, 538, 536, 520), (513, 529, 531, 515), (515, 531, 530, 514), (514, 530, 528, 512), (505, 521, 523, 507), (507, 523, 522, 506), (506, 522, 520, 504), (497, 513, 515, 499), (499, 515, 514, 498), (498, 514, 512, 496), (489, 505, 507, 491), (491, 507, 506, 490), (490, 506, 504, 488), (481, 497, 499, 483), (483, 499, 498, 482), (482, 498, 496, 480), (473, 489, 491, 475), (475, 491, 490, 474), (474, 490, 488, 472), (465, 481, 483, 467), (467, 483, 482, 466), (466, 482, 480, 464), (457, 473, 475, 459), (459, 475, 474, 458), (458, 474, 472, 456), (449, 465, 467, 451), (451, 467, 466, 450), (450, 466, 464, 448), (568, 457, 459, 570), (570, 459, 458, 571), (571, 458, 456, 569), (564, 449, 451, 566), (566, 451, 450, 567), (567, 450, 448, 565), (416, 420, 465, 449), (587, 586, 602, 603), (113, 127, 591, 577), (121, 120, 584, 585), (114, 112, 576, 578), (122, 121, 585, 586), (115, 114, 578, 579), (123, 122, 586, 587), (116, 115, 579, 580), (124, 123, 587, 588), (117, 116, 580, 581), (125, 124, 588, 589), (118, 117, 581, 582), (126, 125, 589, 590), (119, 118, 582, 583), (127, 126, 590, 591), (120, 119, 583, 584), (592, 593, 607, 606, 605, 604, 603, 602, 601, 600, 599, 598, 597, 596, 595, 594), (580, 579, 595, 596), (588, 587, 603, 604), (581, 580, 596, 597), (589, 588, 604, 605), (582, 581, 597, 598), (590, 589, 605, 606), (583, 582, 598, 599), (591, 590, 606, 607), (584, 583, 599, 600), (576, 577, 593, 592), (577, 591, 607, 593), (585, 584, 600, 601), (578, 576, 592, 594), (586, 585, 601, 602), (579, 578, 594, 595), (609, 612, 614, 611), (611, 614, 615, 610), (610, 615, 613, 608), (617, 609, 611, 619), (619, 611, 610, 618), (618, 610, 608, 616), (621, 617, 619, 623), (623, 619, 618, 622), (622, 618, 616, 620), (625, 621, 623, 627), (627, 623, 622, 626), (626, 622, 620, 624), (629, 625, 627, 631), (631, 627, 626, 630), (630, 626, 624, 628), (633, 629, 631, 635), (635, 631, 630, 634), (634, 630, 628, 632), (637, 633, 635, 639), (639, 635, 634, 638), (638, 634, 632, 636), (641, 637, 639, 643), (643, 639, 638, 642), (642, 638, 636, 640), (645, 641, 643, 647), (647, 643, 642, 646), (646, 642, 640, 644), (649, 645, 647, 651), (651, 647, 646, 650), (650, 646, 644, 648), (653, 649, 651, 655), (655, 651, 650, 654), (654, 650, 648, 652), (657, 653, 655, 659), (659, 655, 654, 658), (658, 654, 652, 656), (661, 657, 659, 663), (663, 659, 658, 662), (662, 658, 656, 660), (665, 661, 663, 667), (667, 663, 662, 666), (666, 662, 660, 664), (669, 665, 667, 671), (671, 667, 666, 670), (670, 666, 664, 668), (612, 669, 671, 614), (614, 671, 670, 615), (615, 670, 668, 613), (97, 96, 608, 613)])
me_cylinder.polygons.foreach_set('use_smooth', [True] * 658)
_uv = me_cylinder.uv_layers.new(name='UVMap')
_uv.uv.foreach_set('vector', [1.0, 0.5, 1.0, 1.0, 0.9375, 1.0, 0.9375, 0.5, 0.9375, 0.5, 0.9375, 1.0, 0.875, 1.0, 0.875, 0.5, 0.875, 0.5, 0.875, 1.0, 0.8125, 1.0, 0.8125, 0.5, 0.8125, 0.5, 0.8125, 1.0, 0.75, 1.0, 0.75, 0.5, 0.75, 0.5, 0.75, 1.0, 0.6875, 1.0, 0.6875, 0.5, 0.6875, 0.5, 0.6875, 1.0, 0.625, 1.0, 0.625, 0.5, 0.625, 0.5, 0.625, 1.0, 0.5625, 1.0, 0.5625, 0.5, 0.5625, 0.5, 0.5625, 1.0, 0.5, 1.0, 0.5, 0.5, 0.5, 0.5, 0.5, 1.0, 0.4375, 1.0, 0.4375, 0.5, 0.4375, 0.5, 0.4375, 1.0, 0.375, 1.0, 0.375, 0.5, 0.375, 0.5, 0.375, 1.0, 0.3125, 1.0, 0.3125, 0.5, 0.3125, 0.5, 0.3125, 1.0, 0.25, 1.0, 0.25, 0.5, 0.25, 0.5, 0.25, 1.0, 0.1875, 1.0, 0.1875, 0.5, 0.1875, 0.5, 0.1875, 1.0, 0.125, 1.0, 0.125, 0.5, 0.75, 1.0, 0.8125, 1.0, 0.8125, 1.0, 0.75, 1.0, 0.125, 0.5, 0.125, 1.0, 0.0625, 1.0, 0.0625, 0.5, 0.0625, 0.5, 0.0625, 1.0, 0.0, 1.0, 0.0, 0.5, 0.75, 0.49, 0.8418, 0.4717, 0.9197, 0.4197, 0.9717, 0.3418, 0.99, 0.25, 0.9717, 0.1582, 0.9197, 0.08029, 0.8418, 0.02827, 0.75, 0.01, 0.6582, 0.02827, 0.5803, 0.08029, 0.5283, 0.1582, 0.51, 0.25, 0.5283, 0.3418, 0.5803, 0.4197, 0.6582, 0.4717, 0.5, 1.0, 0.5625, 1.0, 0.5625, 1.0, 0.5, 1.0, 0.4375, 1.0, 0.5, 1.0, 0.5, 1.0, 0.4375, 1.0, 0.125, 1.0, 0.1875, 1.0, 0.1875, 1.0, 0.125, 1.0, 0.875, 1.0, 0.9375, 1.0, 0.9375, 1.0, 0.875, 1.0, 0.5625, 1.0, 0.625, 1.0, 0.625, 1.0, 0.5625, 1.0, 0.25, 1.0, 0.3125, 1.0, 0.3125, 1.0, 0.25, 1.0, 0.6875, 1.0, 0.75, 1.0, 0.75, 1.0, 0.6875, 1.0, 0.375, 1.0, 0.4375, 1.0, 0.4375, 1.0, 0.375, 1.0, 0.0625, 1.0, 0.125, 1.0, 0.125, 1.0, 0.0625, 1.0, 0.8125, 1.0, 0.875, 1.0, 0.875, 1.0, 0.8125, 1.0, 0.5, 1.0, 0.5625, 1.0, 0.5625, 1.0, 0.5, 1.0, 0.9375, 1.0, 1.0, 1.0, 1.0, 1.0, 0.9375, 1.0, 0.1875, 1.0, 0.25, 1.0, 0.25, 1.0, 0.1875, 1.0, 0.625, 1.0, 0.6875, 1.0, 0.6875, 1.0, 0.625, 1.0, 0.3125, 1.0, 0.375, 1.0, 0.375, 1.0, 0.3125, 1.0, 0.0, 1.0, 0.0625, 1.0, 0.0625, 1.0, 0.0, 1.0, 0.1875, 1.0, 0.25, 1.0, 0.25, 1.0, 0.1875, 1.0, 0.9375, 1.0, 1.0, 1.0, 1.0, 1.0, 0.9375, 1.0, 0.0, 1.0, 0.0625, 1.0, 0.0625, 1.0, 0.0, 1.0, 0.4375, 1.0, 0.5, 1.0, 0.5, 1.0, 0.4375, 1.0, 0.875, 1.0, 0.9375, 1.0, 0.9375, 1.0, 0.875, 1.0, 0.375, 1.0, 0.4375, 1.0, 0.4375, 1.0, 0.375, 1.0, 0.8125, 1.0, 0.875, 1.0, 0.875, 1.0, 0.8125, 1.0, 0.3125, 1.0, 0.375, 1.0, 0.375, 1.0, 0.3125, 1.0, 0.75, 1.0, 0.8125, 1.0, 0.8125, 1.0, 0.75, 1.0, 0.25, 1.0, 0.3125, 1.0, 0.3125, 1.0, 0.25, 1.0, 0.6875, 1.0, 0.75, 1.0, 0.75, 1.0, 0.6875, 1.0, 0.1875, 1.0, 0.25, 1.0, 0.25, 1.0, 0.1875, 1.0, 0.625, 1.0, 0.6875, 1.0, 0.6875, 1.0, 0.625, 1.0, 0.125, 1.0, 0.1875, 1.0, 0.1875, 1.0, 0.125, 1.0, 0.5625, 1.0, 0.625, 1.0, 0.625, 1.0, 0.5625, 1.0, 0.0625, 1.0, 0.125, 1.0, 0.125, 1.0, 0.0625, 1.0, 0.8125, 1.0, 0.875, 1.0, 0.875, 1.0, 0.8125, 1.0, 0.625, 1.0, 0.6875, 1.0, 0.6875, 1.0, 0.625, 1.0, 0.125, 1.0, 0.1875, 1.0, 0.1875, 1.0, 0.125, 1.0, 0.5625, 1.0, 0.625, 1.0, 0.625, 1.0, 0.5625, 1.0, 0.0625, 1.0, 0.125, 1.0, 0.125, 1.0, 0.0625, 1.0, 0.5, 1.0, 0.5625, 1.0, 0.5625, 1.0, 0.5, 1.0, 0.9375, 1.0, 1.0, 1.0, 1.0, 1.0, 0.9375, 1.0, 0.0, 1.0, 0.0625, 1.0, 0.0625, 1.0, 0.0, 1.0, 0.4375, 1.0, 0.5, 1.0, 0.5, 1.0, 0.4375, 1.0, 0.875, 1.0, 0.9375, 1.0, 0.9375, 1.0, 0.875, 1.0, 0.375, 1.0, 0.4375, 1.0, 0.4375, 1.0, 0.375, 1.0, 0.8125, 1.0, 0.875, 1.0, 0.875, 1.0, 0.8125, 1.0, 0.3125, 1.0, 0.375, 1.0, 0.375, 1.0, 0.3125, 1.0, 0.75, 1.0, 0.8125, 1.0, 0.8125, 1.0, 0.75, 1.0, 0.25, 1.0, 0.3125, 1.0, 0.3125, 1.0, 0.25, 1.0, 0.6875, 1.0, 0.75, 1.0, 0.75, 1.0, 0.6875, 1.0, 0.25, 0.08791, 0.188, 0.1002, 0.1779, 0.07604, 0.25, 0.06171, 0.3125, 1.0, 0.375, 1.0, 0.375, 1.0, 0.3125, 1.0, 0.75, 1.0, 0.8125, 1.0, 0.8125, 1.0, 0.75, 1.0, 0.25, 1.0, 0.3125, 1.0, 0.3125, 1.0, 0.25, 1.0, 0.6875, 1.0, 0.75, 1.0, 0.75, 1.0, 0.6875, 1.0, 0.1875, 1.0, 0.25, 1.0, 0.25, 1.0, 0.1875, 1.0, 0.625, 1.0, 0.6875, 1.0, 0.6875, 1.0, 0.625, 1.0, 0.125, 1.0, 0.1875, 1.0, 0.1875, 1.0, 0.125, 1.0, 0.5625, 1.0, 0.625, 1.0, 0.625, 1.0, 0.5625, 1.0, 0.0625, 1.0, 0.125, 1.0, 0.125, 1.0, 0.0625, 1.0, 0.5, 1.0, 0.5625, 1.0, 0.5625, 1.0, 0.5, 1.0, 0.9375, 1.0, 1.0, 1.0, 1.0, 1.0, 0.9375, 1.0, 0.0, 1.0, 0.0625, 1.0, 0.0625, 1.0, 0.0, 1.0, 0.4375, 1.0, 0.5, 1.0, 0.5, 1.0, 0.4375, 1.0, 0.875, 1.0, 0.9375, 1.0, 0.9375, 1.0, 0.875, 1.0, 0.375, 1.0, 0.4375, 1.0, 0.4375, 1.0, 0.375, 1.0, 0.3646, 0.3646, 0.312, 0.3998, 0.312, 0.3998, 0.3646, 0.3646, 0.312, 0.3998, 0.3646, 0.3646, 0.3831, 0.3831, 0.3221, 0.424, 0.3646, 0.3646, 0.3998, 0.312, 0.424, 0.3221, 0.3831, 0.3831, 0.188, 0.1002, 0.1354, 0.1354, 0.1169, 0.1169, 0.1779, 0.07604, 0.9375, 1.0, 1.0, 1.0, 1.0, 1.0, 0.9375, 1.0, 0.1354, 0.1354, 0.1002, 0.188, 0.07604, 0.1779, 0.1169, 0.1169, 0.3998, 0.312, 0.4121, 0.25, 0.4383, 0.25, 0.424, 0.3221, 0.1002, 0.188, 0.08791, 0.25, 0.06171, 0.25, 0.07604, 0.1779, 0.4121, 0.25, 0.3998, 0.188, 0.424, 0.1779, 0.4383, 0.25, 0.08791, 0.25, 0.1002, 0.312, 0.07604, 0.3221, 0.06171, 0.25, 0.3998, 0.188, 0.3646, 0.1354, 0.3831, 0.1169, 0.424, 0.1779, 0.1002, 0.312, 0.1354, 0.3646, 0.1169, 0.3831, 0.07604, 0.3221, 0.3646, 0.1354, 0.312, 0.1002, 0.3221, 0.07604, 0.3831, 0.1169, 0.1354, 0.3646, 0.188, 0.3998, 0.1779, 0.424, 0.1169, 0.3831, 0.312, 0.1002, 0.25, 0.08791, 0.25, 0.06171, 0.3221, 0.07604, 0.875, 1.0, 0.9375, 1.0, 0.9375, 1.0, 0.875, 1.0, 0.188, 0.3998, 0.25, 0.4121, 0.25, 0.4383, 0.1779, 0.424, 0.8125, 1.0, 0.875, 1.0, 0.875, 1.0, 0.8125, 1.0, 0.75, 1.0, 0.8125, 1.0, 0.8125, 1.0, 0.75, 1.0, 0.6875, 1.0, 0.75, 1.0, 0.75, 1.0, 0.6875, 1.0, 0.625, 1.0, 0.6875, 1.0, 0.6875, 1.0, 0.625, 1.0, 0.5625, 1.0, 0.625, 1.0, 0.625, 1.0, 0.5625, 1.0, 0.5, 1.0, 0.5625, 1.0, 0.5625, 1.0, 0.5, 1.0, 0.4375, 1.0, 0.5, 1.0, 0.5, 1.0, 0.4375, 1.0, 0.375, 1.0, 0.4375, 1.0, 0.4375, 1.0, 0.375, 1.0, 0.3125, 1.0, 0.375, 1.0, 0.375, 1.0, 0.3125, 1.0, 0.25, 1.0, 0.3125, 1.0, 0.3125, 1.0, 0.25, 1.0, 0.1875, 1.0, 0.25, 1.0, 0.25, 1.0, 0.1875, 1.0, 0.125, 1.0, 0.1875, 1.0, 0.1875, 1.0, 0.125, 1.0, 0.0625, 1.0, 0.125, 1.0, 0.125, 1.0, 0.0625, 1.0, 0.0, 1.0, 0.0625, 1.0, 0.0625, 1.0, 0.0, 1.0, 0.312, 0.3998, 0.25, 0.4121, 0.25, 0.4121, 0.312, 0.3998, 0.1354, 0.1354, 0.188, 0.1002, 0.188, 0.1002, 0.1354, 0.1354, 0.3998, 0.312, 0.3646, 0.3646, 0.3646, 0.3646, 0.3998, 0.312, 0.1002, 0.188, 0.1354, 0.1354, 0.1354, 0.1354, 0.1002, 0.188, 0.4121, 0.25, 0.3998, 0.312, 0.3998, 0.312, 0.4121, 0.25, 0.08791, 0.25, 0.1002, 0.188, 0.1002, 0.188, 0.08791, 0.25, 0.3998, 0.188, 0.4121, 0.25, 0.4121, 0.25, 0.3998, 0.188, 0.1002, 0.312, 0.08791, 0.25, 0.08791, 0.25, 0.1002, 0.312, 0.3646, 0.1354, 0.3998, 0.188, 0.3998, 0.188, 0.3646, 0.1354, 0.1354, 0.3646, 0.1002, 0.312, 0.1002, 0.312, 0.1354, 0.3646, 0.312, 0.1002, 0.3646, 0.1354, 0.3646, 0.1354, 0.312, 0.1002, 0.188, 0.3998, 0.1354, 0.3646, 0.1354, 0.3646, 0.188, 0.3998, 0.25, 0.08791, 0.312, 0.1002, 0.312, 0.1002, 0.25, 0.08791, 0.312, 0.3998, 0.25, 0.4121, 0.25, 0.4121, 0.312, 0.3998, 0.25, 0.4121, 0.188, 0.3998, 0.188, 0.3998, 0.25, 0.4121, 0.188, 0.1002, 0.25, 0.08791, 0.25, 0.08791, 0.188, 0.1002, 0.188, 0.1002, 0.25, 0.08791, 0.25, 0.08791, 0.188, 0.1002, 0.25, 0.4121, 0.188, 0.3998, 0.188, 0.3998, 0.25, 0.4121, 0.312, 0.3998, 0.25, 0.4121, 0.25, 0.4121, 0.312, 0.3998, 0.25, 0.08791, 0.312, 0.1002, 0.312, 0.1002, 0.25, 0.08791, 0.188, 0.3998, 0.1354, 0.3646, 0.1354, 0.3646, 0.188, 0.3998, 0.312, 0.1002, 0.3646, 0.1354, 0.3646, 0.1354, 0.312, 0.1002, 0.1354, 0.3646, 0.1002, 0.312, 0.1002, 0.312, 0.1354, 0.3646, 0.3646, 0.1354, 0.3998, 0.188, 0.3998, 0.188, 0.3646, 0.1354, 0.1002, 0.312, 0.08791, 0.25, 0.08791, 0.25, 0.1002, 0.312, 0.3998, 0.188, 0.4121, 0.25, 0.4121, 0.25, 0.3998, 0.188, 0.08791, 0.25, 0.1002, 0.188, 0.1002, 0.188, 0.08791, 0.25, 0.4121, 0.25, 0.3998, 0.312, 0.3998, 0.312, 0.4121, 0.25, 0.1002, 0.188, 0.1354, 0.1354, 0.1354, 0.1354, 0.1002, 0.188, 0.3998, 0.312, 0.3646, 0.3646, 0.3646, 0.3646, 0.3998, 0.312, 0.1354, 0.1354, 0.188, 0.1002, 0.188, 0.1002, 0.1354, 0.1354, 0.3646, 0.3646, 0.312, 0.3998, 0.312, 0.3998, 0.3646, 0.3646, 0.3646, 0.3646, 0.312, 0.3998, 0.312, 0.3998, 0.3646, 0.3646, 0.25, 0.4121, 0.188, 0.3998, 0.188, 0.3998, 0.25, 0.4121, 0.4121, 0.25, 0.3998, 0.188, 0.3998, 0.188, 0.4121, 0.25, 0.1354, 0.1354, 0.188, 0.1002, 0.188, 0.1002, 0.1354, 0.1354, 0.188, 0.1002, 0.25, 0.08791, 0.25, 0.08791, 0.188, 0.1002, 0.08791, 0.25, 0.1002, 0.312, 0.1002, 0.312, 0.08791, 0.25, 0.3998, 0.312, 0.3646, 0.3646, 0.3646, 0.3646, 0.3998, 0.312, 0.3998, 0.188, 0.3646, 0.1354, 0.3646, 0.1354, 0.3998, 0.188, 0.1002, 0.188, 0.1354, 0.1354, 0.1354, 0.1354, 0.1002, 0.188, 0.1002, 0.312, 0.1354, 0.3646, 0.1354, 0.3646, 0.1002, 0.312, 0.4121, 0.25, 0.3998, 0.312, 0.3998, 0.312, 0.4121, 0.25, 0.3646, 0.1354, 0.312, 0.1002, 0.312, 0.1002, 0.3646, 0.1354, 0.08791, 0.25, 0.1002, 0.188, 0.1002, 0.188, 0.08791, 0.25, 0.1354, 0.3646, 0.188, 0.3998, 0.188, 0.3998, 0.1354, 0.3646, 0.3998, 0.188, 0.4121, 0.25, 0.4121, 0.25, 0.3998, 0.188, 0.312, 0.1002, 0.25, 0.08791, 0.25, 0.08791, 0.312, 0.1002, 0.3646, 0.1354, 0.3998, 0.188, 0.3998, 0.188, 0.3646, 0.1354, 0.188, 0.3998, 0.25, 0.4121, 0.25, 0.4121, 0.188, 0.3998, 0.188, 0.1002, 0.1354, 0.1354, 0.1354, 0.1354, 0.188, 0.1002, 0.1354, 0.3646, 0.1002, 0.312, 0.1002, 0.312, 0.1354, 0.3646, 0.25, 0.08791, 0.188, 0.1002, 0.188, 0.1002, 0.25, 0.08791, 0.3646, 0.3646, 0.3998, 0.312, 0.3998, 0.312, 0.3646, 0.3646, 0.312, 0.1002, 0.3646, 0.1354, 0.3646, 0.1354, 0.312, 0.1002, 0.1354, 0.1354, 0.1002, 0.188, 0.1002, 0.188, 0.1354, 0.1354, 0.188, 0.3998, 0.1354, 0.3646, 0.1354, 0.3646, 0.188, 0.3998, 0.3998, 0.312, 0.4121, 0.25, 0.4121, 0.25, 0.3998, 0.312, 0.25, 0.08791, 0.312, 0.1002, 0.312, 0.1002, 0.25, 0.08791, 0.1002, 0.188, 0.08791, 0.25, 0.08791, 0.25, 0.1002, 0.188, 0.312, 0.3998, 0.25, 0.4121, 0.25, 0.4121, 0.312, 0.3998, 0.3646, 0.3646, 0.312, 0.3998, 0.312, 0.3998, 0.3646, 0.3646, 0.4121, 0.25, 0.3998, 0.188, 0.3998, 0.188, 0.4121, 0.25, 0.25, 0.4121, 0.188, 0.3998, 0.188, 0.3998, 0.25, 0.4121, 0.1002, 0.188, 0.08791, 0.25, 0.08791, 0.25, 0.1002, 0.188, 0.312, 0.3998, 0.25, 0.4121, 0.25, 0.4121, 0.312, 0.3998, 0.3998, 0.312, 0.4121, 0.25, 0.4121, 0.25, 0.3998, 0.312, 0.25, 0.08791, 0.312, 0.1002, 0.312, 0.1002, 0.25, 0.08791, 0.1354, 0.1354, 0.1002, 0.188, 0.1002, 0.188, 0.1354, 0.1354, 0.188, 0.3998, 0.1354, 0.3646, 0.1354, 0.3646, 0.188, 0.3998, 0.3646, 0.3646, 0.3998, 0.312, 0.3998, 0.312, 0.3646, 0.3646, 0.312, 0.1002, 0.3646, 0.1354, 0.3646, 0.1354, 0.312, 0.1002, 0.25, 0.08791, 0.188, 0.1002, 0.188, 0.1002, 0.25, 0.08791, 0.188, 0.1002, 0.1354, 0.1354, 0.1354, 0.1354, 0.188, 0.1002, 0.1354, 0.3646, 0.1002, 0.312, 0.1002, 0.312, 0.1354, 0.3646, 0.188, 0.3998, 0.25, 0.4121, 0.25, 0.4121, 0.188, 0.3998, 0.312, 0.3998, 0.3646, 0.3646, 0.3646, 0.3646, 0.312, 0.3998, 0.3646, 0.1354, 0.3998, 0.188, 0.3998, 0.188, 0.3646, 0.1354, 0.25, 0.4121, 0.312, 0.3998, 0.312, 0.3998, 0.25, 0.4121, 0.1002, 0.312, 0.08791, 0.25, 0.08791, 0.25, 0.1002, 0.312, 0.08791, 0.25, 0.1002, 0.188, 0.1002, 0.188, 0.08791, 0.25, 0.1354, 0.3646, 0.188, 0.3998, 0.188, 0.3998, 0.1354, 0.3646, 0.3998, 0.188, 0.4121, 0.25, 0.4121, 0.25, 0.3998, 0.188, 0.312, 0.1002, 0.25, 0.08791, 0.25, 0.08791, 0.312, 0.1002, 0.1002, 0.312, 0.08791, 0.25, 0.08791, 0.25, 0.1002, 0.312, 0.25, 0.4121, 0.312, 0.3998, 0.312, 0.3998, 0.25, 0.4121, 0.312, 0.3998, 0.3646, 0.3646, 0.3646, 0.3646, 0.312, 0.3998, 0.3646, 0.1354, 0.3998, 0.188, 0.3998, 0.188, 0.3646, 0.1354, 0.188, 0.3998, 0.25, 0.4121, 0.25, 0.4121, 0.188, 0.3998, 0.188, 0.1002, 0.1354, 0.1354, 0.1354, 0.1354, 0.188, 0.1002, 0.1354, 0.3646, 0.1002, 0.312, 0.1002, 0.312, 0.1354, 0.3646, 0.25, 0.08791, 0.188, 0.1002, 0.188, 0.1002, 0.25, 0.08791, 0.3646, 0.3646, 0.3998, 0.312, 0.3998, 0.312, 0.3646, 0.3646, 0.312, 0.1002, 0.3646, 0.1354, 0.3646, 0.1354, 0.312, 0.1002, 0.1354, 0.1354, 0.1002, 0.188, 0.1002, 0.188, 0.1354, 0.1354, 0.188, 0.3998, 0.1354, 0.3646, 0.1354, 0.3646, 0.188, 0.3998, 0.312, 0.3998, 0.3646, 0.3646, 0.3646, 0.3646, 0.312, 0.3998, 0.25, 0.4121, 0.312, 0.3998, 0.312, 0.3998, 0.25, 0.4121, 0.1002, 0.312, 0.08791, 0.25, 0.08791, 0.25, 0.1002, 0.312, 0.312, 0.1002, 0.25, 0.08791, 0.25, 0.08791, 0.312, 0.1002, 0.3998, 0.188, 0.4121, 0.25, 0.4121, 0.25, 0.3998, 0.188, 0.1354, 0.3646, 0.188, 0.3998, 0.188, 0.3998, 0.1354, 0.3646, 0.08791, 0.25, 0.1002, 0.188, 0.1002, 0.188, 0.08791, 0.25, 0.3646, 0.1354, 0.312, 0.1002, 0.312, 0.1002, 0.3646, 0.1354, 0.4121, 0.25, 0.3998, 0.312, 0.3998, 0.312, 0.4121, 0.25, 0.1002, 0.312, 0.1354, 0.3646, 0.1354, 0.3646, 0.1002, 0.312, 0.1002, 0.188, 0.1354, 0.1354, 0.1354, 0.1354, 0.1002, 0.188, 0.3998, 0.188, 0.3646, 0.1354, 0.3646, 0.1354, 0.3998, 0.188, 0.3998, 0.312, 0.3646, 0.3646, 0.3646, 0.3646, 0.3998, 0.312, 0.188, 0.1002, 0.25, 0.08791, 0.25, 0.08791, 0.188, 0.1002, 0.08791, 0.25, 0.1002, 0.312, 0.1002, 0.312, 0.08791, 0.25, 0.1354, 0.1354, 0.188, 0.1002, 0.188, 0.1002, 0.1354, 0.1354, 0.1002, 0.312, 0.08791, 0.25, 0.08791, 0.25, 0.1002, 0.312, 0.312, 0.3998, 0.25, 0.4121, 0.25, 0.4121, 0.312, 0.3998, 0.3646, 0.3646, 0.312, 0.3998, 0.312, 0.3998, 0.3646, 0.3646, 0.3646, 0.1354, 0.3998, 0.188, 0.3998, 0.188, 0.3646, 0.1354, 0.1354, 0.1354, 0.188, 0.1002, 0.188, 0.1002, 0.1354, 0.1354, 0.1354, 0.3646, 0.1002, 0.312, 0.1002, 0.312, 0.1354, 0.3646, 0.08791, 0.25, 0.1002, 0.188, 0.1002, 0.188, 0.08791, 0.25, 0.312, 0.1002, 0.3646, 0.1354, 0.3646, 0.1354, 0.312, 0.1002, 0.3998, 0.188, 0.4121, 0.25, 0.4121, 0.25, 0.3998, 0.188, 0.188, 0.3998, 0.1354, 0.3646, 0.1354, 0.3646, 0.188, 0.3998, 0.1002, 0.312, 0.08791, 0.25, 0.08791, 0.25, 0.1002, 0.312, 0.25, 0.08791, 0.312, 0.1002, 0.312, 0.1002, 0.25, 0.08791, 0.3646, 0.1354, 0.3998, 0.188, 0.3998, 0.188, 0.3646, 0.1354, 0.3998, 0.312, 0.3646, 0.3646, 0.3646, 0.3646, 0.3998, 0.312, 0.1002, 0.312, 0.1354, 0.3646, 0.1354, 0.3646, 0.1002, 0.312, 0.3646, 0.1354, 0.312, 0.1002, 0.312, 0.1002, 0.3646, 0.1354, 0.4121, 0.25, 0.3998, 0.312, 0.3998, 0.312, 0.4121, 0.25, 0.1002, 0.312, 0.1354, 0.3646, 0.1354, 0.3646, 0.1002, 0.312, 0.1002, 0.188, 0.1354, 0.1354, 0.1354, 0.1354, 0.1002, 0.188, 0.3998, 0.188, 0.3646, 0.1354, 0.3646, 0.1354, 0.3998, 0.188, 0.3998, 0.312, 0.3646, 0.3646, 0.3646, 0.3646, 0.3998, 0.312, 0.188, 0.1002, 0.25, 0.08791, 0.25, 0.08791, 0.188, 0.1002, 0.08791, 0.25, 0.1002, 0.312, 0.1002, 0.312, 0.08791, 0.25, 0.1354, 0.1354, 0.188, 0.1002, 0.188, 0.1002, 0.1354, 0.1354, 0.25, 0.4121, 0.188, 0.3998, 0.188, 0.3998, 0.25, 0.4121, 0.4121, 0.25, 0.3998, 0.188, 0.3998, 0.188, 0.4121, 0.25, 0.3646, 0.3646, 0.312, 0.3998, 0.312, 0.3998, 0.3646, 0.3646, 0.312, 0.3998, 0.25, 0.4121, 0.25, 0.4121, 0.312, 0.3998, 0.1002, 0.188, 0.08791, 0.25, 0.08791, 0.25, 0.1002, 0.188, 0.25, 0.08791, 0.312, 0.1002, 0.312, 0.1002, 0.25, 0.08791, 0.3998, 0.312, 0.4121, 0.25, 0.4121, 0.25, 0.3998, 0.312, 0.188, 0.1002, 0.25, 0.08791, 0.25, 0.08791, 0.188, 0.1002, 0.25, 0.4121, 0.188, 0.3998, 0.188, 0.3998, 0.25, 0.4121, 0.25, 0.4121, 0.312, 0.3998, 0.312, 0.3998, 0.25, 0.4121, 0.25, 0.08791, 0.312, 0.1002, 0.312, 0.1002, 0.25, 0.08791, 0.188, 0.3998, 0.1354, 0.3646, 0.1354, 0.3646, 0.188, 0.3998, 0.312, 0.1002, 0.3646, 0.1354, 0.3646, 0.1354, 0.312, 0.1002, 0.1354, 0.3646, 0.1002, 0.312, 0.1002, 0.312, 0.1354, 0.3646, 0.3998, 0.188, 0.3646, 0.1354, 0.3646, 0.1354, 0.3998, 0.188, 0.08791, 0.25, 0.1002, 0.312, 0.1002, 0.312, 0.08791, 0.25, 0.4121, 0.25, 0.3998, 0.188, 0.3998, 0.188, 0.4121, 0.25, 0.1002, 0.188, 0.08791, 0.25, 0.08791, 0.25, 0.1002, 0.188, 0.3998, 0.312, 0.4121, 0.25, 0.4121, 0.25, 0.3998, 0.312, 0.188, 0.1002, 0.1354, 0.1354, 0.1354, 0.1354, 0.188, 0.1002, 0.312, 0.3998, 0.3646, 0.3646, 0.3646, 0.3646, 0.312, 0.3998, 0.1002, 0.188, 0.1354, 0.1354, 0.1354, 0.1354, 0.1002, 0.188, 0.3998, 0.312, 0.3646, 0.3646, 0.3646, 0.3646, 0.3998, 0.312, 0.4121, 0.25, 0.3998, 0.312, 0.3998, 0.312, 0.4121, 0.25, 0.25, 0.08791, 0.188, 0.1002, 0.188, 0.1002, 0.25, 0.08791, 0.3998, 0.188, 0.4121, 0.25, 0.4121, 0.25, 0.3998, 0.188, 0.1354, 0.1354, 0.188, 0.1002, 0.188, 0.1002, 0.1354, 0.1354, 0.312, 0.3998, 0.25, 0.4121, 0.25, 0.4121, 0.312, 0.3998, 0.08791, 0.25, 0.1002, 0.188, 0.1002, 0.188, 0.08791, 0.25, 0.188, 0.3998, 0.25, 0.4121, 0.25, 0.4121, 0.188, 0.3998, 0.4121, 0.25, 0.3998, 0.312, 0.3998, 0.312, 0.4121, 0.25, 0.312, 0.1002, 0.25, 0.08791, 0.25, 0.08791, 0.312, 0.1002, 0.1002, 0.188, 0.1354, 0.1354, 0.1354, 0.1354, 0.1002, 0.188, 0.1354, 0.3646, 0.188, 0.3998, 0.188, 0.3998, 0.1354, 0.3646, 0.3646, 0.3646, 0.312, 0.3998, 0.312, 0.3998, 0.3646, 0.3646, 0.188, 0.1002, 0.25, 0.08791, 0.25, 0.08791, 0.188, 0.1002, 0.3646, 0.1354, 0.312, 0.1002, 0.312, 0.1002, 0.3646, 0.1354, 0.1354, 0.1354, 0.1002, 0.188, 0.1002, 0.188, 0.1354, 0.1354, 0.25, 0.4121, 0.188, 0.3998, 0.188, 0.3998, 0.25, 0.4121, 0.25, 0.08791, 0.188, 0.1002, 0.188, 0.1004, 0.25, 0.08805, 0.25, 0.08805, 0.188, 0.1004, 0.188, 0.1003, 0.25, 0.08791, 0.25, 0.08791, 0.188, 0.1003, 0.188, 0.1002, 0.25, 0.08791, 0.188, 0.3998, 0.25, 0.4121, 0.25, 0.4119, 0.188, 0.3996, 0.188, 0.3996, 0.25, 0.4119, 0.25, 0.4121, 0.188, 0.3997, 0.188, 0.3997, 0.25, 0.4121, 0.25, 0.4121, 0.188, 0.3998, 0.25, 0.4121, 0.312, 0.3998, 0.312, 0.3996, 0.25, 0.4119, 0.25, 0.4119, 0.312, 0.3996, 0.312, 0.3997, 0.25, 0.4121, 0.25, 0.4121, 0.312, 0.3997, 0.312, 0.3998, 0.25, 0.4121, 0.312, 0.1002, 0.25, 0.08791, 0.25, 0.08805, 0.312, 0.1004, 0.312, 0.1004, 0.25, 0.08805, 0.25, 0.08791, 0.312, 0.1003, 0.312, 0.1003, 0.25, 0.08791, 0.25, 0.08791, 0.312, 0.1002, 0.1354, 0.3646, 0.188, 0.3998, 0.188, 0.3996, 0.1355, 0.3645, 0.1355, 0.3645, 0.188, 0.3996, 0.188, 0.3997, 0.1354, 0.3646, 0.1354, 0.3646, 0.188, 0.3997, 0.188, 0.3998, 0.1354, 0.3646, 0.3646, 0.1354, 0.312, 0.1002, 0.312, 0.1004, 0.3645, 0.1355, 0.3645, 0.1355, 0.312, 0.1004, 0.312, 0.1003, 0.3646, 0.1354, 0.3646, 0.1354, 0.312, 0.1003, 0.312, 0.1002, 0.3646, 0.1354, 0.1002, 0.312, 0.1354, 0.3646, 0.1355, 0.3645, 0.1004, 0.312, 0.1004, 0.312, 0.1355, 0.3645, 0.1354, 0.3646, 0.1003, 0.312, 0.1003, 0.312, 0.1354, 0.3646, 0.1354, 0.3646, 0.1002, 0.312, 0.3998, 0.188, 0.3646, 0.1354, 0.3645, 0.1355, 0.3996, 0.188, 0.3996, 0.188, 0.3645, 0.1355, 0.3646, 0.1354, 0.3997, 0.188, 0.3997, 0.188, 0.3646, 0.1354, 0.3646, 0.1354, 0.3998, 0.188, 0.08791, 0.25, 0.1002, 0.312, 0.1004, 0.312, 0.08805, 0.25, 0.08805, 0.25, 0.1004, 0.312, 0.1003, 0.312, 0.08791, 0.25, 0.08791, 0.25, 0.1003, 0.312, 0.1002, 0.312, 0.08791, 0.25, 0.4121, 0.25, 0.3998, 0.188, 0.3996, 0.188, 0.4119, 0.25, 0.4119, 0.25, 0.3996, 0.188, 0.3997, 0.188, 0.4121, 0.25, 0.4121, 0.25, 0.3997, 0.188, 0.3998, 0.188, 0.4121, 0.25, 0.1002, 0.188, 0.08791, 0.25, 0.08805, 0.25, 0.1004, 0.188, 0.1004, 0.188, 0.08805, 0.25, 0.08791, 0.25, 0.1003, 0.188, 0.1003, 0.188, 0.08791, 0.25, 0.08791, 0.25, 0.1002, 0.188, 0.3998, 0.312, 0.4121, 0.25, 0.4119, 0.25, 0.3996, 0.312, 0.3996, 0.312, 0.4119, 0.25, 0.4121, 0.25, 0.3997, 0.312, 0.3997, 0.312, 0.4121, 0.25, 0.4121, 0.25, 0.3998, 0.312, 0.1354, 0.1354, 0.1002, 0.188, 0.1004, 0.188, 0.1355, 0.1355, 0.1355, 0.1355, 0.1004, 0.188, 0.1003, 0.188, 0.1354, 0.1354, 0.1354, 0.1354, 0.1003, 0.188, 0.1002, 0.188, 0.1354, 0.1354, 0.3646, 0.3646, 0.3998, 0.312, 0.3996, 0.312, 0.3645, 0.3645, 0.3645, 0.3645, 0.3996, 0.312, 0.3997, 0.312, 0.3646, 0.3646, 0.3646, 0.3646, 0.3997, 0.312, 0.3998, 0.312, 0.3646, 0.3646, 0.188, 0.1002, 0.1354, 0.1354, 0.1355, 0.1355, 0.188, 0.1004, 0.188, 0.1004, 0.1355, 0.1355, 0.1354, 0.1354, 0.188, 0.1003, 0.188, 0.1003, 0.1354, 0.1354, 0.1354, 0.1354, 0.188, 0.1002, 0.312, 0.3998, 0.3646, 0.3646, 0.3645, 0.3645, 0.312, 0.3996, 0.312, 0.3996, 0.3645, 0.3645, 0.3646, 0.3646, 0.312, 0.3997, 0.312, 0.3997, 0.3646, 0.3646, 0.3646, 0.3646, 0.312, 0.3998, 0.25, 0.08791, 0.188, 0.1002, 0.188, 0.1002, 0.25, 0.08791, 0.25, 0.08791, 0.188, 0.1002, 0.188, 0.1004, 0.25, 0.08805, 0.25, 0.08805, 0.188, 0.1004, 0.188, 0.1002, 0.25, 0.08791, 0.188, 0.3998, 0.25, 0.4121, 0.25, 0.4121, 0.188, 0.3998, 0.188, 0.3998, 0.25, 0.4121, 0.25, 0.4119, 0.188, 0.3996, 0.188, 0.3996, 0.25, 0.4119, 0.25, 0.4121, 0.188, 0.3998, 0.25, 0.4121, 0.312, 0.3998, 0.312, 0.3998, 0.25, 0.4121, 0.25, 0.4121, 0.312, 0.3998, 0.312, 0.3996, 0.25, 0.4119, 0.25, 0.4119, 0.312, 0.3996, 0.312, 0.3998, 0.25, 0.4121, 0.312, 0.1002, 0.25, 0.08791, 0.25, 0.08791, 0.312, 0.1002, 0.312, 0.1002, 0.25, 0.08791, 0.25, 0.08805, 0.312, 0.1004, 0.312, 0.1004, 0.25, 0.08805, 0.25, 0.08791, 0.312, 0.1002, 0.1354, 0.3646, 0.188, 0.3998, 0.188, 0.3998, 0.1354, 0.3646, 0.1354, 0.3646, 0.188, 0.3998, 0.188, 0.3996, 0.1355, 0.3645, 0.1355, 0.3645, 0.188, 0.3996, 0.188, 0.3998, 0.1354, 0.3646, 0.3646, 0.1354, 0.312, 0.1002, 0.312, 0.1002, 0.3646, 0.1354, 0.3646, 0.1354, 0.312, 0.1002, 0.312, 0.1004, 0.3645, 0.1355, 0.3645, 0.1355, 0.312, 0.1004, 0.312, 0.1002, 0.3646, 0.1354, 0.1002, 0.312, 0.1354, 0.3646, 0.1354, 0.3646, 0.1002, 0.312, 0.1002, 0.312, 0.1354, 0.3646, 0.1355, 0.3645, 0.1004, 0.312, 0.1004, 0.312, 0.1355, 0.3645, 0.1354, 0.3646, 0.1002, 0.312, 0.3998, 0.188, 0.3646, 0.1354, 0.3646, 0.1354, 0.3998, 0.188, 0.3998, 0.188, 0.3646, 0.1354, 0.3645, 0.1355, 0.3996, 0.188, 0.3996, 0.188, 0.3645, 0.1355, 0.3646, 0.1354, 0.3998, 0.188, 0.08791, 0.25, 0.1002, 0.312, 0.1002, 0.312, 0.08791, 0.25, 0.08791, 0.25, 0.1002, 0.312, 0.1004, 0.312, 0.08805, 0.25, 0.08805, 0.25, 0.1004, 0.312, 0.1002, 0.312, 0.08791, 0.25, 0.4121, 0.25, 0.3998, 0.188, 0.3998, 0.188, 0.4121, 0.25, 0.4121, 0.25, 0.3998, 0.188, 0.3996, 0.188, 0.4119, 0.25, 0.4119, 0.25, 0.3996, 0.188, 0.3998, 0.188, 0.4121, 0.25, 0.1002, 0.188, 0.08791, 0.25, 0.08791, 0.25, 0.1002, 0.188, 0.1002, 0.188, 0.08791, 0.25, 0.08805, 0.25, 0.1004, 0.188, 0.1004, 0.188, 0.08805, 0.25, 0.08791, 0.25, 0.1002, 0.188, 0.3998, 0.312, 0.4121, 0.25, 0.4121, 0.25, 0.3998, 0.312, 0.3998, 0.312, 0.4121, 0.25, 0.4119, 0.25, 0.3996, 0.312, 0.3996, 0.312, 0.4119, 0.25, 0.4121, 0.25, 0.3998, 0.312, 0.1354, 0.1354, 0.1002, 0.188, 0.1002, 0.188, 0.1354, 0.1354, 0.1354, 0.1354, 0.1002, 0.188, 0.1004, 0.188, 0.1355, 0.1355, 0.1355, 0.1355, 0.1004, 0.188, 0.1002, 0.188, 0.1354, 0.1354, 0.3646, 0.3646, 0.3998, 0.312, 0.3998, 0.312, 0.3646, 0.3646, 0.3646, 0.3646, 0.3998, 0.312, 0.3996, 0.312, 0.3645, 0.3645, 0.3645, 0.3645, 0.3996, 0.312, 0.3998, 0.312, 0.3646, 0.3646, 0.188, 0.1002, 0.1354, 0.1354, 0.1354, 0.1354, 0.188, 0.1002, 0.188, 0.1002, 0.1354, 0.1354, 0.1355, 0.1355, 0.188, 0.1004, 0.188, 0.1004, 0.1355, 0.1355, 0.1354, 0.1354, 0.188, 0.1002, 0.312, 0.3998, 0.3646, 0.3646, 0.3646, 0.3646, 0.312, 0.3998, 0.312, 0.3998, 0.3646, 0.3646, 0.3645, 0.3645, 0.312, 0.3996, 0.312, 0.3996, 0.3645, 0.3645, 0.3646, 0.3646, 0.312, 0.3998, 0.3646, 0.3646, 0.3998, 0.312, 0.3998, 0.312, 0.3646, 0.3646, 0.188, 0.1002, 0.25, 0.08791, 0.25, 0.08791, 0.188, 0.1002, 0.25, 0.4121, 0.188, 0.3998, 0.188, 0.3998, 0.25, 0.4121, 0.312, 0.3998, 0.25, 0.4121, 0.25, 0.4121, 0.312, 0.3998, 0.25, 0.08791, 0.312, 0.1002, 0.312, 0.1002, 0.25, 0.08791, 0.188, 0.3998, 0.1354, 0.3646, 0.1354, 0.3646, 0.188, 0.3998, 0.312, 0.1002, 0.3646, 0.1354, 0.3646, 0.1354, 0.312, 0.1002, 0.1354, 0.3646, 0.1002, 0.312, 0.1002, 0.312, 0.1354, 0.3646, 0.3646, 0.1354, 0.3998, 0.188, 0.3998, 0.188, 0.3646, 0.1354, 0.1002, 0.312, 0.08791, 0.25, 0.08791, 0.25, 0.1002, 0.312, 0.3998, 0.188, 0.4121, 0.25, 0.4121, 0.25, 0.3998, 0.188, 0.08791, 0.25, 0.1002, 0.188, 0.1002, 0.188, 0.08791, 0.25, 0.4121, 0.25, 0.3998, 0.312, 0.3998, 0.312, 0.4121, 0.25, 0.1002, 0.188, 0.1354, 0.1354, 0.1354, 0.1354, 0.1002, 0.188, 0.3998, 0.312, 0.3646, 0.3646, 0.3646, 0.3646, 0.3998, 0.312, 0.1354, 0.1354, 0.188, 0.1002, 0.188, 0.1002, 0.1354, 0.1354, 0.3646, 0.3646, 0.312, 0.3998, 0.312, 0.3998, 0.3646, 0.3646, 0.1354, 0.3646, 0.1002, 0.312, 0.1002, 0.312, 0.1354, 0.3646, 0.188, 0.1002, 0.1354, 0.1354, 0.1354, 0.1354, 0.188, 0.1002, 0.25, 0.08791, 0.188, 0.1002, 0.188, 0.1002, 0.25, 0.08791, 0.312, 0.1002, 0.3646, 0.1354, 0.3646, 0.1354, 0.312, 0.1002, 0.3646, 0.3646, 0.3998, 0.312, 0.3998, 0.312, 0.3646, 0.3646, 0.188, 0.3998, 0.1354, 0.3646, 0.1354, 0.3646, 0.188, 0.3998, 0.1354, 0.1354, 0.1002, 0.188, 0.1002, 0.188, 0.1354, 0.1354, 0.25, 0.08791, 0.312, 0.1002, 0.312, 0.1002, 0.25, 0.08791, 0.3998, 0.312, 0.4121, 0.25, 0.4121, 0.25, 0.3998, 0.312, 0.312, 0.3998, 0.25, 0.4121, 0.25, 0.4121, 0.312, 0.3998, 0.1002, 0.188, 0.08791, 0.25, 0.08791, 0.25, 0.1002, 0.188, 0.3646, 0.3646, 0.312, 0.3998, 0.312, 0.3998, 0.3646, 0.3646, 0.25, 0.4121, 0.188, 0.3998, 0.188, 0.3998, 0.25, 0.4121, 0.4121, 0.25, 0.3998, 0.188, 0.3998, 0.188, 0.4121, 0.25, 0.1354, 0.1354, 0.188, 0.1002, 0.188, 0.1002, 0.1354, 0.1354, 0.188, 0.1002, 0.25, 0.08791, 0.25, 0.08791, 0.188, 0.1002, 0.3646, 0.1354, 0.3998, 0.188, 0.3998, 0.188, 0.3646, 0.1354, 0.1354, 0.1354, 0.188, 0.1002, 0.188, 0.1002, 0.1354, 0.1354, 0.1354, 0.3646, 0.1002, 0.312, 0.1002, 0.312, 0.1354, 0.3646, 0.08791, 0.25, 0.1002, 0.188, 0.1002, 0.188, 0.08791, 0.25, 0.312, 0.1002, 0.3646, 0.1354, 0.3646, 0.1354, 0.312, 0.1002, 0.3998, 0.188, 0.4121, 0.25, 0.4121, 0.25, 0.3998, 0.188, 0.188, 0.3998, 0.1354, 0.3646, 0.1354, 0.3646, 0.188, 0.3998, 0.1002, 0.312, 0.08791, 0.25, 0.08791, 0.25, 0.1002, 0.312, 0.25, 0.08791, 0.312, 0.1002, 0.312, 0.1002, 0.25, 0.08791, 0.3646, 0.1354, 0.3998, 0.188, 0.3998, 0.188, 0.3646, 0.1354, 0.3998, 0.312, 0.3646, 0.3646, 0.3646, 0.3646, 0.3998, 0.312, 0.1354, 0.3646, 0.1002, 0.312, 0.1002, 0.312, 0.1354, 0.3646, 0.25, 0.4121, 0.188, 0.3998, 0.188, 0.3998, 0.25, 0.4121, 0.1002, 0.188, 0.1354, 0.1354, 0.1354, 0.1354, 0.1002, 0.188, 0.312, 0.1002, 0.3646, 0.1354, 0.3646, 0.1354, 0.312, 0.1002, 0.188, 0.3998, 0.25, 0.4121, 0.25, 0.4121, 0.188, 0.3998, 0.312, 0.3998, 0.3646, 0.3646, 0.3646, 0.3646, 0.312, 0.3998, 0.3646, 0.1354, 0.3998, 0.188, 0.3998, 0.188, 0.3646, 0.1354, 0.25, 0.4121, 0.312, 0.3998, 0.312, 0.3998, 0.25, 0.4121, 0.1002, 0.312, 0.08791, 0.25, 0.08791, 0.25, 0.1002, 0.312, 0.312, 0.1002, 0.25, 0.08791, 0.25, 0.08791, 0.312, 0.1002, 0.3998, 0.188, 0.4121, 0.25, 0.4121, 0.25, 0.3998, 0.188, 0.1354, 0.3646, 0.188, 0.3998, 0.188, 0.3998, 0.1354, 0.3646, 0.08791, 0.25, 0.1002, 0.188, 0.1002, 0.188, 0.08791, 0.25, 0.3646, 0.1354, 0.312, 0.1002, 0.312, 0.1002, 0.3646, 0.1354, 0.4121, 0.25, 0.3998, 0.312, 0.3998, 0.312, 0.4121, 0.25, 0.1002, 0.312, 0.1354, 0.3646, 0.1354, 0.3646, 0.1002, 0.312, 0.1002, 0.188, 0.1354, 0.1354, 0.1354, 0.1354, 0.1002, 0.188, 0.3998, 0.188, 0.3646, 0.1354, 0.3646, 0.1354, 0.3998, 0.188, 0.3998, 0.312, 0.3646, 0.3646, 0.3646, 0.3646, 0.3998, 0.312, 0.08791, 0.25, 0.1002, 0.312, 0.1002, 0.312, 0.08791, 0.25, 0.188, 0.1002, 0.25, 0.08791, 0.25, 0.08791, 0.188, 0.1002, 0.25, 0.4121, 0.188, 0.3998, 0.188, 0.3998, 0.25, 0.4121, 0.25, 0.4121, 0.312, 0.3998, 0.312, 0.3998, 0.25, 0.4121, 0.25, 0.08791, 0.312, 0.1002, 0.312, 0.1002, 0.25, 0.08791, 0.188, 0.3998, 0.1354, 0.3646, 0.1354, 0.3646, 0.188, 0.3998, 0.3646, 0.1354, 0.312, 0.1002, 0.312, 0.1002, 0.3646, 0.1354, 0.1002, 0.312, 0.1354, 0.3646, 0.1354, 0.3646, 0.1002, 0.312, 0.3998, 0.188, 0.3646, 0.1354, 0.3646, 0.1354, 0.3998, 0.188, 0.08791, 0.25, 0.1002, 0.312, 0.1002, 0.312, 0.08791, 0.25, 0.4121, 0.25, 0.3998, 0.188, 0.3998, 0.188, 0.4121, 0.25, 0.1002, 0.188, 0.08791, 0.25, 0.08791, 0.25, 0.1002, 0.188, 0.3998, 0.312, 0.4121, 0.25, 0.4121, 0.25, 0.3998, 0.312, 0.188, 0.1002, 0.1354, 0.1354, 0.1354, 0.1354, 0.188, 0.1002, 0.312, 0.3998, 0.3646, 0.3646, 0.3646, 0.3646, 0.312, 0.3998, 0.1002, 0.188, 0.1354, 0.1354, 0.1354, 0.1354, 0.1002, 0.188, 0.3998, 0.312, 0.3646, 0.3646, 0.3646, 0.3646, 0.3998, 0.312, 0.3646, 0.3646, 0.312, 0.3998, 0.312, 0.3998, 0.3646, 0.3646, 0.312, 0.3998, 0.25, 0.4121, 0.25, 0.4121, 0.312, 0.3998, 0.1002, 0.312, 0.08791, 0.25, 0.08791, 0.25, 0.1002, 0.312, 0.4121, 0.25, 0.3998, 0.312, 0.3998, 0.312, 0.4121, 0.25, 0.25, 0.08791, 0.188, 0.1002, 0.188, 0.1002, 0.25, 0.08791, 0.3998, 0.188, 0.4121, 0.25, 0.4121, 0.25, 0.3998, 0.188, 0.1354, 0.1354, 0.1002, 0.188, 0.1002, 0.188, 0.1354, 0.1354, 0.312, 0.3998, 0.25, 0.4121, 0.25, 0.4121, 0.312, 0.3998, 0.08791, 0.25, 0.1002, 0.188, 0.1002, 0.188, 0.08791, 0.25, 0.188, 0.3998, 0.25, 0.4121, 0.25, 0.4121, 0.188, 0.3998, 0.4121, 0.25, 0.3998, 0.312, 0.3998, 0.312, 0.4121, 0.25, 0.312, 0.1002, 0.25, 0.08791, 0.25, 0.08791, 0.312, 0.1002, 0.1354, 0.1354, 0.188, 0.1002, 0.188, 0.1002, 0.1354, 0.1354, 0.1354, 0.3646, 0.188, 0.3998, 0.188, 0.3998, 0.1354, 0.3646, 0.3646, 0.3646, 0.312, 0.3998, 0.312, 0.3998, 0.3646, 0.3646, 0.188, 0.1002, 0.25, 0.08791, 0.25, 0.08791, 0.188, 0.1002, 0.25, 0.08791, 0.188, 0.1002, 0.188, 0.1004, 0.25, 0.08802, 0.25, 0.08802, 0.188, 0.1004, 0.188, 0.1003, 0.25, 0.08791, 0.25, 0.08791, 0.188, 0.1003, 0.188, 0.1002, 0.25, 0.08791, 0.188, 0.3998, 0.25, 0.4121, 0.25, 0.412, 0.188, 0.3996, 0.188, 0.3996, 0.25, 0.412, 0.25, 0.4121, 0.188, 0.3997, 0.188, 0.3997, 0.25, 0.4121, 0.25, 0.4121, 0.188, 0.3998, 0.25, 0.4121, 0.312, 0.3998, 0.312, 0.3996, 0.25, 0.412, 0.25, 0.412, 0.312, 0.3996, 0.312, 0.3997, 0.25, 0.4121, 0.25, 0.4121, 0.312, 0.3997, 0.312, 0.3998, 0.25, 0.4121, 0.312, 0.1002, 0.25, 0.08791, 0.25, 0.08802, 0.312, 0.1004, 0.312, 0.1004, 0.25, 0.08802, 0.25, 0.08791, 0.312, 0.1003, 0.312, 0.1003, 0.25, 0.08791, 0.25, 0.08791, 0.312, 0.1002, 0.1354, 0.3646, 0.188, 0.3998, 0.188, 0.3996, 0.1355, 0.3645, 0.1355, 0.3645, 0.188, 0.3996, 0.188, 0.3997, 0.1354, 0.3646, 0.1354, 0.3646, 0.188, 0.3997, 0.188, 0.3998, 0.1354, 0.3646, 0.3646, 0.1354, 0.312, 0.1002, 0.312, 0.1004, 0.3645, 0.1355, 0.3645, 0.1355, 0.312, 0.1004, 0.312, 0.1003, 0.3646, 0.1354, 0.3646, 0.1354, 0.312, 0.1003, 0.312, 0.1002, 0.3646, 0.1354, 0.1002, 0.312, 0.1354, 0.3646, 0.1355, 0.3645, 0.1004, 0.312, 0.1004, 0.312, 0.1355, 0.3645, 0.1354, 0.3646, 0.1003, 0.312, 0.1003, 0.312, 0.1354, 0.3646, 0.1354, 0.3646, 0.1002, 0.312, 0.3998, 0.188, 0.3646, 0.1354, 0.3645, 0.1355, 0.3996, 0.188, 0.3996, 0.188, 0.3645, 0.1355, 0.3646, 0.1354, 0.3997, 0.188, 0.3997, 0.188, 0.3646, 0.1354, 0.3646, 0.1354, 0.3998, 0.188, 0.08791, 0.25, 0.1002, 0.312, 0.1004, 0.312, 0.08802, 0.25, 0.08802, 0.25, 0.1004, 0.312, 0.1003, 0.312, 0.08791, 0.25, 0.08791, 0.25, 0.1003, 0.312, 0.1002, 0.312, 0.08791, 0.25, 0.4121, 0.25, 0.3998, 0.188, 0.3996, 0.188, 0.412, 0.25, 0.412, 0.25, 0.3996, 0.188, 0.3997, 0.188, 0.4121, 0.25, 0.4121, 0.25, 0.3997, 0.188, 0.3998, 0.188, 0.4121, 0.25, 0.1002, 0.188, 0.08791, 0.25, 0.08802, 0.25, 0.1004, 0.188, 0.1004, 0.188, 0.08802, 0.25, 0.08791, 0.25, 0.1003, 0.188, 0.1003, 0.188, 0.08791, 0.25, 0.08791, 0.25, 0.1002, 0.188, 0.3998, 0.312, 0.4121, 0.25, 0.412, 0.25, 0.3996, 0.312, 0.3996, 0.312, 0.412, 0.25, 0.4121, 0.25, 0.3997, 0.312, 0.3997, 0.312, 0.4121, 0.25, 0.4121, 0.25, 0.3998, 0.312, 0.1354, 0.1354, 0.1002, 0.188, 0.1004, 0.188, 0.1355, 0.1355, 0.1355, 0.1355, 0.1004, 0.188, 0.1003, 0.188, 0.1354, 0.1354, 0.1354, 0.1354, 0.1003, 0.188, 0.1002, 0.188, 0.1354, 0.1354, 0.3646, 0.3646, 0.3998, 0.312, 0.3996, 0.312, 0.3645, 0.3645, 0.3645, 0.3645, 0.3996, 0.312, 0.3997, 0.312, 0.3646, 0.3646, 0.3646, 0.3646, 0.3997, 0.312, 0.3998, 0.312, 0.3646, 0.3646, 0.188, 0.1002, 0.1354, 0.1354, 0.1355, 0.1355, 0.188, 0.1004, 0.188, 0.1004, 0.1355, 0.1355, 0.1354, 0.1354, 0.188, 0.1003, 0.188, 0.1003, 0.1354, 0.1354, 0.1354, 0.1354, 0.188, 0.1002, 0.312, 0.3998, 0.3646, 0.3646, 0.3645, 0.3645, 0.312, 0.3996, 0.312, 0.3996, 0.3645, 0.3645, 0.3646, 0.3646, 0.312, 0.3997, 0.312, 0.3997, 0.3646, 0.3646, 0.3646, 0.3646, 0.312, 0.3998, 0.25, 0.08791, 0.188, 0.1002, 0.188, 0.1002, 0.25, 0.08791, 0.25, 0.08791, 0.188, 0.1002, 0.188, 0.1004, 0.25, 0.08802, 0.25, 0.08802, 0.188, 0.1004, 0.188, 0.1002, 0.25, 0.08791, 0.188, 0.3998, 0.25, 0.4121, 0.25, 0.4121, 0.188, 0.3998, 0.188, 0.3998, 0.25, 0.4121, 0.25, 0.412, 0.188, 0.3996, 0.188, 0.3996, 0.25, 0.412, 0.25, 0.4121, 0.188, 0.3998, 0.25, 0.4121, 0.312, 0.3998, 0.312, 0.3998, 0.25, 0.4121, 0.25, 0.4121, 0.312, 0.3998, 0.312, 0.3996, 0.25, 0.412, 0.25, 0.412, 0.312, 0.3996, 0.312, 0.3998, 0.25, 0.4121, 0.312, 0.1002, 0.25, 0.08791, 0.25, 0.08791, 0.312, 0.1002, 0.312, 0.1002, 0.25, 0.08791, 0.25, 0.08802, 0.312, 0.1004, 0.312, 0.1004, 0.25, 0.08802, 0.25, 0.08791, 0.312, 0.1002, 0.1354, 0.3646, 0.188, 0.3998, 0.188, 0.3998, 0.1354, 0.3646, 0.1354, 0.3646, 0.188, 0.3998, 0.188, 0.3996, 0.1355, 0.3645, 0.1355, 0.3645, 0.188, 0.3996, 0.188, 0.3998, 0.1354, 0.3646, 0.3646, 0.1354, 0.312, 0.1002, 0.312, 0.1002, 0.3646, 0.1354, 0.3646, 0.1354, 0.312, 0.1002, 0.312, 0.1004, 0.3645, 0.1355, 0.3645, 0.1355, 0.312, 0.1004, 0.312, 0.1002, 0.3646, 0.1354, 0.1002, 0.312, 0.1354, 0.3646, 0.1354, 0.3646, 0.1002, 0.312, 0.1002, 0.312, 0.1354, 0.3646, 0.1355, 0.3645, 0.1004, 0.312, 0.1004, 0.312, 0.1355, 0.3645, 0.1354, 0.3646, 0.1002, 0.312, 0.3998, 0.188, 0.3646, 0.1354, 0.3646, 0.1354, 0.3998, 0.188, 0.3998, 0.188, 0.3646, 0.1354, 0.3645, 0.1355, 0.3996, 0.188, 0.3996, 0.188, 0.3645, 0.1355, 0.3646, 0.1354, 0.3998, 0.188, 0.08791, 0.25, 0.1002, 0.312, 0.1002, 0.312, 0.08791, 0.25, 0.08791, 0.25, 0.1002, 0.312, 0.1004, 0.312, 0.08803, 0.25, 0.08803, 0.25, 0.1004, 0.312, 0.1002, 0.312, 0.08791, 0.25, 0.4121, 0.25, 0.3998, 0.188, 0.3998, 0.188, 0.4121, 0.25, 0.4121, 0.25, 0.3998, 0.188, 0.3996, 0.188, 0.412, 0.25, 0.412, 0.25, 0.3996, 0.188, 0.3998, 0.188, 0.4121, 0.25, 0.1002, 0.188, 0.08791, 0.25, 0.08791, 0.25, 0.1002, 0.188, 0.1002, 0.188, 0.08791, 0.25, 0.08803, 0.25, 0.1004, 0.188, 0.1004, 0.188, 0.08803, 0.25, 0.08791, 0.25, 0.1002, 0.188, 0.3998, 0.312, 0.4121, 0.25, 0.4121, 0.25, 0.3998, 0.312, 0.3998, 0.312, 0.4121, 0.25, 0.412, 0.25, 0.3996, 0.312, 0.3996, 0.312, 0.412, 0.25, 0.4121, 0.25, 0.3998, 0.312, 0.1354, 0.1354, 0.1002, 0.188, 0.1002, 0.188, 0.1354, 0.1354, 0.1354, 0.1354, 0.1002, 0.188, 0.1004, 0.188, 0.1355, 0.1355, 0.1355, 0.1355, 0.1004, 0.188, 0.1002, 0.188, 0.1354, 0.1354, 0.3646, 0.3646, 0.3998, 0.312, 0.3998, 0.312, 0.3646, 0.3646, 0.3646, 0.3646, 0.3998, 0.312, 0.3996, 0.312, 0.3645, 0.3645, 0.3645, 0.3645, 0.3996, 0.312, 0.3998, 0.312, 0.3646, 0.3646, 0.188, 0.1002, 0.1354, 0.1354, 0.1354, 0.1354, 0.188, 0.1002, 0.188, 0.1002, 0.1354, 0.1354, 0.1355, 0.1355, 0.188, 0.1004, 0.188, 0.1004, 0.1355, 0.1355, 0.1354, 0.1354, 0.188, 0.1002, 0.312, 0.3998, 0.3646, 0.3646, 0.3646, 0.3646, 0.312, 0.3998, 0.312, 0.3998, 0.3646, 0.3646, 0.3645, 0.3645, 0.312, 0.3996, 0.312, 0.3996, 0.3645, 0.3645, 0.3646, 0.3646, 0.312, 0.3998, 0.3646, 0.3646, 0.3998, 0.312, 0.3998, 0.312, 0.3646, 0.3646, 0.1002, 0.188, 0.1354, 0.1354, 0.1354, 0.1354, 0.1002, 0.188, 0.25, 0.4121, 0.188, 0.3998, 0.188, 0.3998, 0.25, 0.4121, 0.188, 0.1002, 0.25, 0.08791, 0.25, 0.08791, 0.188, 0.1002, 0.3646, 0.3646, 0.312, 0.3998, 0.312, 0.3998, 0.3646, 0.3646, 0.1354, 0.1354, 0.188, 0.1002, 0.188, 0.1002, 0.1354, 0.1354, 0.3998, 0.312, 0.3646, 0.3646, 0.3646, 0.3646, 0.3998, 0.312, 0.1002, 0.188, 0.1354, 0.1354, 0.1354, 0.1354, 0.1002, 0.188, 0.4121, 0.25, 0.3998, 0.312, 0.3998, 0.312, 0.4121, 0.25, 0.08791, 0.25, 0.1002, 0.188, 0.1002, 0.188, 0.08791, 0.25, 0.3998, 0.188, 0.4121, 0.25, 0.4121, 0.25, 0.3998, 0.188, 0.1002, 0.312, 0.08791, 0.25, 0.08791, 0.25, 0.1002, 0.312, 0.3646, 0.1354, 0.3998, 0.188, 0.3998, 0.188, 0.3646, 0.1354, 0.1354, 0.3646, 0.1002, 0.312, 0.1002, 0.312, 0.1354, 0.3646, 0.312, 0.1002, 0.3646, 0.1354, 0.3646, 0.1354, 0.312, 0.1002, 0.188, 0.3998, 0.1354, 0.3646, 0.1354, 0.3646, 0.188, 0.3998, 0.25, 0.08791, 0.312, 0.1002, 0.312, 0.1002, 0.25, 0.08791, 0.312, 0.3998, 0.25, 0.4121, 0.188, 0.3998, 0.1354, 0.3646, 0.1002, 0.312, 0.08791, 0.25, 0.1002, 0.188, 0.1354, 0.1354, 0.188, 0.1002, 0.25, 0.08791, 0.312, 0.1002, 0.3646, 0.1354, 0.3998, 0.188, 0.4121, 0.25, 0.3998, 0.312, 0.3646, 0.3646, 0.4121, 0.25, 0.3998, 0.312, 0.3998, 0.312, 0.4121, 0.25, 0.08791, 0.25, 0.1002, 0.188, 0.1002, 0.188, 0.08791, 0.25, 0.3998, 0.188, 0.4121, 0.25, 0.4121, 0.25, 0.3998, 0.188, 0.1002, 0.312, 0.08791, 0.25, 0.08791, 0.25, 0.1002, 0.312, 0.3646, 0.1354, 0.3998, 0.188, 0.3998, 0.188, 0.3646, 0.1354, 0.1354, 0.3646, 0.1002, 0.312, 0.1002, 0.312, 0.1354, 0.3646, 0.312, 0.1002, 0.3646, 0.1354, 0.3646, 0.1354, 0.312, 0.1002, 0.188, 0.3998, 0.1354, 0.3646, 0.1354, 0.3646, 0.188, 0.3998, 0.25, 0.08791, 0.312, 0.1002, 0.312, 0.1002, 0.25, 0.08791, 0.312, 0.3998, 0.25, 0.4121, 0.25, 0.4121, 0.312, 0.3998, 0.25, 0.4121, 0.188, 0.3998, 0.188, 0.3998, 0.25, 0.4121, 0.188, 0.1002, 0.25, 0.08791, 0.25, 0.08791, 0.188, 0.1002, 0.3646, 0.3646, 0.312, 0.3998, 0.312, 0.3998, 0.3646, 0.3646, 0.1354, 0.1354, 0.188, 0.1002, 0.188, 0.1002, 0.1354, 0.1354, 0.3998, 0.312, 0.3646, 0.3646, 0.3646, 0.3646, 0.3998, 0.312, 0.9375, 1.0, 1.0, 1.0, 0.9991, 1.0, 0.9384, 1.0, 0.3405, 0.472, 0.2513, 0.4897, 0.25, 0.4641, 0.3319, 0.4478, 0.3319, 0.4478, 0.25, 0.4641, 0.25, 0.4383, 0.3221, 0.424, 0.875, 1.0, 0.9375, 1.0, 0.9366, 1.0, 0.8759, 1.0, 0.4186, 0.4205, 0.343, 0.471, 0.3319, 0.4478, 0.4014, 0.4014, 0.4014, 0.4014, 0.3319, 0.4478, 0.3221, 0.424, 0.3831, 0.3831, 0.8125, 1.0, 0.875, 1.0, 0.8741, 1.0, 0.8134, 1.0, 0.471, 0.343, 0.4205, 0.4186, 0.4014, 0.4014, 0.4478, 0.3319, 0.4478, 0.3319, 0.4014, 0.4014, 0.3831, 0.3831, 0.424, 0.3221, 0.75, 1.0, 0.8125, 1.0, 0.8116, 1.0, 0.7509, 1.0, 0.4897, 0.2513, 0.472, 0.3405, 0.4478, 0.3319, 0.4641, 0.25, 0.4641, 0.25, 0.4478, 0.3319, 0.424, 0.3221, 0.4383, 0.25, 0.6875, 1.0, 0.75, 1.0, 0.7491, 1.0, 0.6884, 1.0, 0.472, 0.1595, 0.4897, 0.2487, 0.4641, 0.25, 0.4478, 0.1681, 0.4478, 0.1681, 0.4641, 0.25, 0.4383, 0.25, 0.424, 0.1779, 0.625, 1.0, 0.6875, 1.0, 0.6866, 1.0, 0.6259, 1.0, 0.4205, 0.08142, 0.471, 0.157, 0.4478, 0.1681, 0.4014, 0.09858, 0.4014, 0.09858, 0.4478, 0.1681, 0.424, 0.1779, 0.3831, 0.1169, 0.5625, 1.0, 0.625, 1.0, 0.6241, 1.0, 0.5634, 1.0, 0.343, 0.02902, 0.4186, 0.07954, 0.4014, 0.09858, 0.3319, 0.05216, 0.3319, 0.05216, 0.4014, 0.09858, 0.3831, 0.1169, 0.3221, 0.07604, 0.5, 1.0, 0.5625, 1.0, 0.5616, 1.0, 0.5009, 1.0, 0.2513, 0.01026, 0.3405, 0.02801, 0.3319, 0.05216, 0.25, 0.03586, 0.25, 0.03586, 0.3319, 0.05216, 0.3221, 0.07604, 0.25, 0.06171, 0.4375, 1.0, 0.5, 1.0, 0.4991, 1.0, 0.4384, 1.0, 0.1595, 0.02801, 0.2487, 0.01026, 0.25, 0.03586, 0.1681, 0.05216, 0.1681, 0.05216, 0.25, 0.03586, 0.25, 0.06171, 0.1779, 0.07604, 0.375, 1.0, 0.4375, 1.0, 0.4366, 1.0, 0.3759, 1.0, 0.08142, 0.07954, 0.157, 0.02902, 0.1681, 0.05216, 0.09858, 0.09858, 0.09858, 0.09858, 0.1681, 0.05216, 0.1779, 0.07604, 0.1169, 0.1169, 0.3125, 1.0, 0.375, 1.0, 0.3741, 1.0, 0.3134, 1.0, 0.02902, 0.157, 0.07954, 0.08142, 0.09858, 0.09858, 0.05216, 0.1681, 0.05216, 0.1681, 0.09858, 0.09858, 0.1169, 0.1169, 0.07604, 0.1779, 0.25, 1.0, 0.3125, 1.0, 0.3116, 1.0, 0.2509, 1.0, 0.01026, 0.2487, 0.02801, 0.1595, 0.05216, 0.1681, 0.03586, 0.25, 0.03586, 0.25, 0.05216, 0.1681, 0.07604, 0.1779, 0.06171, 0.25, 0.1875, 1.0, 0.25, 1.0, 0.2491, 1.0, 0.1884, 1.0, 0.02801, 0.3405, 0.01026, 0.2513, 0.03586, 0.25, 0.05216, 0.3319, 0.05216, 0.3319, 0.03586, 0.25, 0.06171, 0.25, 0.07604, 0.3221, 0.125, 1.0, 0.1875, 1.0, 0.1866, 1.0, 0.1259, 1.0, 0.07954, 0.4186, 0.02902, 0.343, 0.05216, 0.3319, 0.09858, 0.4014, 0.09858, 0.4014, 0.05216, 0.3319, 0.07604, 0.3221, 0.1169, 0.3831, 0.0625, 1.0, 0.125, 1.0, 0.1241, 1.0, 0.0634, 1.0, 0.157, 0.471, 0.08142, 0.4205, 0.09858, 0.4014, 0.1681, 0.4478, 0.1681, 0.4478, 0.09858, 0.4014, 0.1169, 0.3831, 0.1779, 0.424, 0.0, 1.0, 0.0625, 1.0, 0.0616, 1.0, 0.0009021, 1.0, 0.2487, 0.4897, 0.1595, 0.472, 0.1681, 0.4478, 0.25, 0.4641, 0.25, 0.4641, 0.1681, 0.4478, 0.1779, 0.424, 0.25, 0.4383, 0.25, 0.4121, 0.312, 0.3998, 0.3221, 0.424, 0.25, 0.4383])
me_cylinder.materials.append(mat_metal)
me_cylinder.update()
me_cube_002 = bpy.data.meshes.new('Cube.002')
me_cube_002.from_pydata([(-1.046, -0.6827, -0.6429), (-1.384, -1.021, 2.004), (-0.6827, 1.046, -0.6429), (-1.021, 1.384, 2.004), (1.046, -0.6827, -0.6429), (1.384, -1.021, 2.004), (1.046, 0.6827, -0.6429), (1.384, 1.021, 2.004), (-1.429, -1.429, 2.679), (-1.429, 1.429, 2.679), (1.429, 1.429, 2.679), (1.429, -1.429, 2.679), (-1.429, -1.429, 2.679), (-1.429, 1.429, 2.679), (1.429, 1.429, 2.679), (1.429, -1.429, 2.679), (0.0, 0.0, 4.1), (0.0, 0.0, 4.1), (0.0, 0.0, 4.1), (0.0, 0.0, 4.1), (1.021, 1.384, 2.004), (0.6827, 1.046, -0.6429), (0.6827, -1.046, -0.6429), (1.021, -1.384, 2.004), (-1.384, 1.021, 2.004), (-1.046, 0.6827, -0.6429), (1.0, 1.0, -1.0), (1.429, 1.429, 2.361), (-1.0, 1.0, -1.0), (-0.6827, -1.046, -0.6429), (-1.021, -1.384, 2.004), (-1.429, 1.429, 2.361), (-1.0, -1.0, -1.0), (-1.429, -1.429, 2.361), (1.429, -1.429, 2.361), (1.0, -1.0, -1.0), (1.136, 1.021, 2.035), (0.7978, 0.6827, -0.6112), (0.7978, -0.6827, -0.6112), (1.136, -1.021, 2.035), (-1.021, 1.136, 2.035), (-0.6827, 0.7978, -0.6112), (0.6827, 0.7978, -0.6112), (1.021, 1.136, 2.035), (-0.7978, 0.6827, -0.6112), (-0.7978, -0.6827, -0.6112), (-1.136, -1.021, 2.035), (-1.136, 1.021, 2.035), (-0.6827, -0.7978, -0.6112), (-1.021, -1.136, 2.035), (1.021, -1.136, 2.035), (0.6827, -0.7978, -0.6112), (-0.9323, 0.9323, -1.27), (-0.9323, -0.9323, -1.27), (0.9323, 0.9323, -1.27), (0.9323, -0.9323, -1.27)], [], [(25, 0, 45, 44), (4, 6, 37, 38), (2, 3, 40, 41), (6, 7, 36, 37), (35, 32, 53, 55), (31, 33, 8, 9), (10, 9, 13, 14), (33, 34, 11, 8), (27, 31, 9, 10), (34, 27, 10, 11), (15, 14, 18, 19), (11, 10, 14, 15), (9, 8, 12, 13), (8, 11, 15, 12), (18, 17, 16, 19), (13, 12, 16, 17), (12, 15, 19, 16), (14, 13, 17, 18), (7, 6, 26, 27), (6, 4, 35, 26), (5, 7, 27, 34), (4, 5, 34, 35), (3, 2, 28, 31), (2, 21, 26, 28), (20, 3, 31, 27), (21, 20, 27, 26), (0, 25, 28, 32), (1, 0, 32, 33), (24, 1, 33, 31), (25, 24, 31, 28), (29, 30, 33, 32), (23, 22, 35, 34), (22, 29, 32, 35), (30, 23, 34, 33), (45, 46, 47, 44), (41, 40, 43, 42), (37, 36, 39, 38), (51, 50, 49, 48), (21, 2, 41, 42), (30, 29, 48, 49), (7, 5, 39, 36), (0, 1, 46, 45), (3, 20, 43, 40), (22, 23, 50, 51), (5, 4, 38, 39), (1, 24, 47, 46), (20, 21, 42, 43), (29, 22, 51, 48), (24, 25, 44, 47), (23, 30, 49, 50), (52, 54, 55, 53), (28, 26, 54, 52), (32, 28, 52, 53), (26, 35, 55, 54)])
me_cube_002.polygons.foreach_set('use_smooth', [True] * 54)
me_cube_002.polygons.foreach_set('material_index', [0, 0, 0, 0, 0, 0, 0, 0, 0, 0, 0, 0, 0, 0, 0, 0, 0, 0, 0, 0, 0, 0, 0, 0, 0, 0, 0, 0, 0, 0, 0, 0, 0, 0, 1, 1, 1, 1, 0, 0, 0, 0, 0, 0, 0, 0, 0, 0, 0, 0, 0, 0, 0, 0])
_uv = me_cube_002.uv_layers.new(name='UVMap')
_uv.uv.foreach_set('vector', [0.4016, 0.2079, 0.4016, 0.04211, 0.4016, 0.04211, 0.4016, 0.2079, 0.4016, 0.7079, 0.4016, 0.5421, 0.4016, 0.5421, 0.4016, 0.7079, 0.4016, 0.2921, 0.5984, 0.2836, 0.5984, 0.2836, 0.4016, 0.2921, 0.4016, 0.5421, 0.5984, 0.5336, 0.5984, 0.5336, 0.4016, 0.5421, 0.375, 0.75, 0.375, 1.0, 0.375, 1.0, 0.375, 0.75, 0.625, 0.25, 0.625, 0.0, 0.625, 0.0, 0.625, 0.25, 0.625, 0.5, 0.625, 0.25, 0.625, 0.25, 0.625, 0.5, 0.625, 1.0, 0.625, 0.75, 0.625, 0.75, 0.625, 1.0, 0.625, 0.5, 0.625, 0.25, 0.625, 0.25, 0.625, 0.5, 0.625, 0.75, 0.625, 0.5, 0.625, 0.5, 0.625, 0.75, 0.625, 0.75, 0.625, 0.5, 0.625, 0.5, 0.625, 0.75, 0.625, 0.75, 0.625, 0.5, 0.625, 0.5, 0.625, 0.75, 0.625, 0.25, 0.625, 0.0, 0.625, 0.0, 0.625, 0.25, 0.625, 1.0, 0.625, 0.75, 0.625, 0.75, 0.625, 1.0, 0.625, 0.5, 0.875, 0.5, 0.875, 0.75, 0.625, 0.75, 0.625, 0.25, 0.625, 0.0, 0.625, 0.0, 0.625, 0.25, 0.625, 1.0, 0.625, 0.75, 0.625, 0.75, 0.625, 1.0, 0.625, 0.5, 0.625, 0.25, 0.625, 0.25, 0.625, 0.5, 0.5984, 0.5336, 0.4016, 0.5421, 0.375, 0.5, 0.625, 0.5, 0.4016, 0.5421, 0.4016, 0.7079, 0.375, 0.75, 0.375, 0.5, 0.5984, 0.7164, 0.5984, 0.5336, 0.625, 0.5, 0.625, 0.75, 0.4016, 0.7079, 0.5984, 0.7164, 0.625, 0.75, 0.375, 0.75, 0.5984, 0.2836, 0.4016, 0.2921, 0.375, 0.25, 0.625, 0.25, 0.4016, 0.2921, 0.4016, 0.4579, 0.375, 0.5, 0.375, 0.25, 0.5984, 0.4664, 0.5984, 0.2836, 0.625, 0.25, 0.625, 0.5, 0.4016, 0.4579, 0.5984, 0.4664, 0.625, 0.5, 0.375, 0.5, 0.4016, 0.04211, 0.4016, 0.2079, 0.375, 0.25, 0.375, 0.0, 0.5984, 0.03361, 0.4016, 0.04211, 0.375, 0.0, 0.625, 0.0, 0.5984, 0.2164, 0.5984, 0.03361, 0.625, 0.0, 0.625, 0.25, 0.4016, 0.2079, 0.5984, 0.2164, 0.625, 0.25, 0.375, 0.25, 0.4016, 0.9579, 0.5984, 0.9664, 0.625, 1.0, 0.375, 1.0, 0.5984, 0.7836, 0.4016, 0.7921, 0.375, 0.75, 0.625, 0.75, 0.4016, 0.7921, 0.4016, 0.9579, 0.375, 1.0, 0.375, 0.75, 0.5984, 0.9664, 0.5984, 0.7836, 0.625, 0.75, 0.625, 1.0, 0.4016, 0.04211, 0.5984, 0.03361, 0.5984, 0.2164, 0.4016, 0.2079, 0.4016, 0.2921, 0.5984, 0.2836, 0.5984, 0.4664, 0.4016, 0.4579, 0.4016, 0.5421, 0.5984, 0.5336, 0.5984, 0.7164, 0.4016, 0.7079, 0.4016, 0.7921, 0.5984, 0.7836, 0.5984, 0.9664, 0.4016, 0.9579, 0.4016, 0.4579, 0.4016, 0.2921, 0.4016, 0.2921, 0.4016, 0.4579, 0.5984, 0.9664, 0.4016, 0.9579, 0.4016, 0.9579, 0.5984, 0.9664, 0.5984, 0.5336, 0.5984, 0.7164, 0.5984, 0.7164, 0.5984, 0.5336, 0.4016, 0.04211, 0.5984, 0.03361, 0.5984, 0.03361, 0.4016, 0.04211, 0.5984, 0.2836, 0.5984, 0.4664, 0.5984, 0.4664, 0.5984, 0.2836, 0.4016, 0.7921, 0.5984, 0.7836, 0.5984, 0.7836, 0.4016, 0.7921, 0.5984, 0.7164, 0.4016, 0.7079, 0.4016, 0.7079, 0.5984, 0.7164, 0.5984, 0.03361, 0.5984, 0.2164, 0.5984, 0.2164, 0.5984, 0.03361, 0.5984, 0.4664, 0.4016, 0.4579, 0.4016, 0.4579, 0.5984, 0.4664, 0.4016, 0.9579, 0.4016, 0.7921, 0.4016, 0.7921, 0.4016, 0.9579, 0.5984, 0.2164, 0.4016, 0.2079, 0.4016, 0.2079, 0.5984, 0.2164, 0.5984, 0.7836, 0.5984, 0.9664, 0.5984, 0.9664, 0.5984, 0.7836, 0.125, 0.5, 0.375, 0.5, 0.375, 0.75, 0.125, 0.75, 0.375, 0.25, 0.375, 0.5, 0.375, 0.5, 0.375, 0.25, 0.375, 0.0, 0.375, 0.25, 0.375, 0.25, 0.375, 0.0, 0.375, 0.5, 0.375, 0.75, 0.375, 0.75, 0.375, 0.5])
me_cube_002.materials.append(mat_metal)
me_cube_002.materials.append(mat_glass)
me_cube_002.update()

# ---- objects
ob_cylinder = bpy.data.objects.new('Cylinder', me_cylinder)
ob_cube = bpy.data.objects.new('Cube', me_cube_002)

# ---- transforms, parenting, visibility, modifiers, constraints
ob_cylinder.location = (0.0, 0.0, 1.0)
_m = ob_cylinder.modifiers.new('Auto Smooth', 'NODES')
_m.node_group = ng_auto_smooth
_gi = [s.identifier for s in ng_auto_smooth.interface.items_tree if s.item_type == 'SOCKET' and s.in_out == 'INPUT']
_m[_gi[1]] = 0.5236  # Angle
ob_cube.location = (0.0, 0.0, 18.25)
ob_cube.scale = (0.708, 0.708, 0.708)

# ---- collection membership
col_collection.objects.link(ob_cylinder)
col_collection.objects.link(ob_cube)

# ---- scene / render settings (as saved in the file)
scene.frame_start = 1; scene.frame_end = 250; scene.frame_set(1)
scene.render.engine = 'CYCLES'
scene.cycles.sampling_pattern = 'TABULATED_SOBOL'
bpy.context.view_layer.update()

# ---- added for rendering (the .blend has no active camera and no usable light): camera, sun
cam_auto = bpy.data.cameras.new('AutoCamera')
cam_auto.lens = 50.0
cam_auto.sensor_width = 36.0
cam_auto.clip_end = 1000.0
ob_auto_camera = bpy.data.objects.new('AutoCamera', cam_auto)
scene.collection.objects.link(ob_auto_camera)
ob_auto_camera.location = (19.7721, -23.7265, 26.3942)
ob_auto_camera.rotation_euler = (1.09748, -7.21219e-08, 0.694738)
scene.camera = ob_auto_camera
light_auto_sun = bpy.data.lights.new('AutoSun', 'SUN')
light_auto_sun.energy = 3.0
light_auto_sun.angle = 0.0523599
ob_auto_sun = bpy.data.objects.new('AutoSun', light_auto_sun)
scene.collection.objects.link(ob_auto_sun)
ob_auto_sun.rotation_euler = (0.872665, 0.174533, 0.523599)
bpy.context.view_layer.update()
